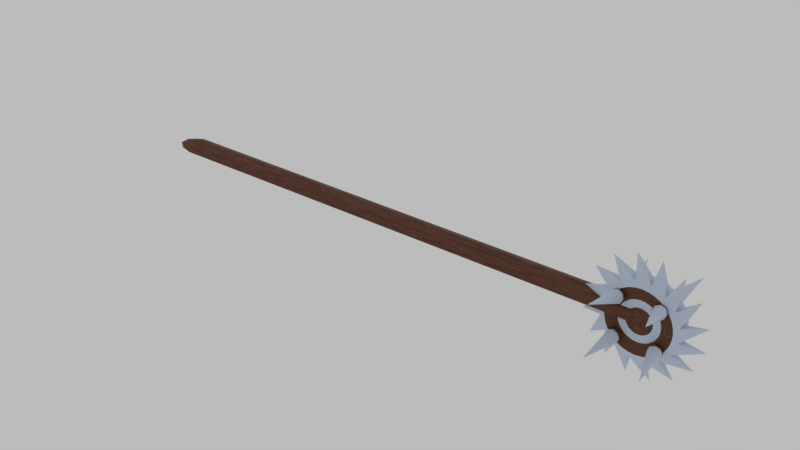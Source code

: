 # Source: wheel_new.blend  (saved by Blender 2.79.0; exported with 4.5.12 LTS)
import bpy
from mathutils import Matrix  # noqa: F401  (used for matrix-valued properties, if any)

bpy.ops.wm.read_factory_settings(use_empty=True)
scene = bpy.context.scene
scene.name = 'Scene'

# ---- collections
col_collection_1 = bpy.data.collections.new('Collection 1'); scene.collection.children.link(col_collection_1)

# ---- images (referenced by path relative to the original .blend; pixels are not part of the script)
import os
ASSET_DIR = os.environ.get("B2B_ASSET_DIR", "")  # directory of the original .blend (textures are referenced by path, not embedded)
HERE = os.path.dirname(os.path.abspath(__file__))  # packed textures are extracted next to this script under _unpacked/

def load_image(name, relpath, width, height, colorspace="sRGB"):
    """Load a texture the original file referenced (path relative to the .blend, or extracted next to this script)."""
    p = next((c for c in (os.path.join(HERE, relpath), os.path.join(ASSET_DIR, relpath)) if relpath and os.path.exists(c)), "")
    if p:
        img = bpy.data.images.load(p, check_existing=True)
        img.name = name
    else:  # same state as the original file: an image datablock whose file is absent (Cycles renders it pink)
        img = bpy.data.images.new(name, width, height)
        img.source = "FILE"
        img.filepath = "//" + (relpath or name)
    img.colorspace_settings.name = colorspace
    return img
img_diffuse_pass = load_image('Diffuse Pass', 'Wheel Diffuse Pass.png', 1024, 1024, 'sRGB')
img_track_diffuse_pass = load_image('Track Diffuse Pass', 'Track Diffuse Pass.png', 1024, 1024, 'sRGB')

# ---- materials (node trees are filled in below, after node groups)
mat_metal = bpy.data.materials.new('Metal')
mat_metal.alpha_threshold = 0.0
mat_metal.diffuse_color = (0.1186, 0.2594, 0.4385, 1.0)
mat_metal.roughness = 0.5
mat_wood = bpy.data.materials.new('Wood')
mat_wood.alpha_threshold = 0.0
mat_wood.diffuse_color = (0.3343, 0.1628, 0.08771, 1.0)
mat_wood.roughness = 0.5

# ---- material node trees
mat_metal.use_nodes = True; mat_metal.node_tree.nodes.clear()
_N = mat_metal.node_tree.nodes; _L = mat_metal.node_tree.links
n0 = _N.new('ShaderNodeTexImage'); n0.name = 'Image Texture'; n0.location = (371, 154)
n0.width = 236
n0.image = img_diffuse_pass
n1 = _N.new('ShaderNodeOutputMaterial'); n1.name = 'Material Output'; n1.location = (461, 356)
n2 = _N.new('ShaderNodeBsdfPrincipled'); n2.name = 'Principled BSDF'; n2.location = (24, 602)
n2.width = 150
n2.subsurface_method = 'BURLEY'
n2.inputs[0].default_value = (0.5795, 0.6626, 0.8, 1.0)
n2.inputs[3].default_value = 1.45
n2.inputs[9].default_value = (1.0, 1.0, 1.0)
_L.new(n2.outputs[0], n1.inputs[0])
n1.is_active_output = True
mat_wood.use_nodes = True; mat_wood.node_tree.nodes.clear()
_N = mat_wood.node_tree.nodes; _L = mat_wood.node_tree.links
n0 = _N.new('ShaderNodeOutputMaterial'); n0.name = 'Material Output'; n0.location = (575, 300)
n1 = _N.new('ShaderNodeTexCoord'); n1.name = 'Texture Coordinate'; n1.location = (-1885, 368)
n2 = _N.new('ShaderNodeMapping'); n2.name = 'Mapping'; n2.location = (-1714, 408)
n3 = _N.new('ShaderNodeSeparateXYZ'); n3.name = 'Separate XYZ'; n3.location = (-1356, 409)
n4 = _N.new('ShaderNodeMath'); n4.name = 'Math.007'; n4.location = (-1139, 389)
n4.hide = True
n4.operation = 'MULTIPLY'
n5 = _N.new('ShaderNodeValue'); n5.name = 'Value'; n5.location = (-1350, 272)
n5.outputs[0].default_value = 6.5
n6 = _N.new('ShaderNodeMath'); n6.name = 'Math.008'; n6.location = (-1136, 350)
n6.width = 139
n6.hide = True
n6.operation = 'MULTIPLY'
n7 = _N.new('ShaderNodeMath'); n7.name = 'Math'; n7.location = (-918, 328)
n7.hide = True
n7.operation = 'MULTIPLY'
n8 = _N.new('ShaderNodeMath'); n8.name = 'Math.006'; n8.location = (-811, 326)
n8.operation = 'DIVIDE'
n9 = _N.new('ShaderNodeMath'); n9.name = 'Math.005'; n9.location = (-804, 484)
n9.operation = 'DIVIDE'
n10 = _N.new('ShaderNodeTexNoise'); n10.name = 'Noise Texture'; n10.location = (-1017, 199)
n10.inputs[2].default_value = 5.1
n10.inputs[3].default_value = 16.0
n11 = _N.new('ShaderNodeTexNoise'); n11.name = 'Noise Texture.001'; n11.location = (-1048, 599)
n11.inputs[2].default_value = 5.3
n11.inputs[3].default_value = 16.0
n12 = _N.new('ShaderNodeMath'); n12.name = 'Math.001'; n12.location = (-918, 373)
n12.hide = True
n12.operation = 'MULTIPLY'
n13 = _N.new('ShaderNodeMath'); n13.name = 'Math.009'; n13.location = (-1135, 310)
n13.hide = True
n13.operation = 'MULTIPLY'
n14 = _N.new('ShaderNodeMath'); n14.name = 'Math.002'; n14.location = (-636, 352)
n14.width = 141
n14.hide = True
n15 = _N.new('ShaderNodeMath'); n15.name = 'Math.003'; n15.location = (-517, 435)
n15.width = 130
n15.operation = 'POWER'
n16 = _N.new('ShaderNodeMath'); n16.name = 'Math.004'; n16.location = (-366, 426)
n16.width = 130
n16.operation = 'MODULO'
n16.inputs[1].default_value = 0.1
n17 = _N.new('ShaderNodeValToRGB'); n17.name = 'ColorRamp'; n17.location = (-206, 455)
while len(n17.color_ramp.elements) > 1: n17.color_ramp.elements.remove(n17.color_ramp.elements[-1])
n17.color_ramp.elements[0].position = 0.0; n17.color_ramp.elements[0].color = (0.04821, 0.01211, 0.00204, 1.0)
_e = n17.color_ramp.elements.new(0.2477); _e.color = (0.3715, 0.1306, 0.06176, 1.0)
_e = n17.color_ramp.elements.new(0.6955); _e.color = (0.7424, 0.4366, 0.1606, 1.0)
n18 = _N.new('ShaderNodeTexImage'); n18.name = 'Image Texture'; n18.location = (302, 182)
n18.width = 238
n18.image = img_track_diffuse_pass
n19 = _N.new('ShaderNodeBsdfPrincipled'); n19.name = 'Principled BSDF'; n19.location = (125, 432)
n19.width = 150
n19.subsurface_method = 'BURLEY'
n19.inputs[2].default_value = 0.675
n19.inputs[3].default_value = 1.45
n19.inputs[9].default_value = (1.0, 1.0, 1.0)
_L.new(n1.outputs[3], n2.inputs[0])
_L.new(n2.outputs[0], n3.inputs[0])
_L.new(n7.outputs[0], n8.inputs[0])
_L.new(n15.outputs[0], n16.inputs[0])
_L.new(n14.outputs[0], n15.inputs[0])
_L.new(n12.outputs[0], n9.inputs[0])
_L.new(n9.outputs[0], n14.inputs[0])
_L.new(n8.outputs[0], n14.inputs[1])
_L.new(n10.outputs[0], n8.inputs[1])
_L.new(n16.outputs[0], n17.inputs[0])
_L.new(n11.outputs[0], n9.inputs[1])
_L.new(n3.outputs[0], n4.inputs[0])
_L.new(n3.outputs[1], n6.inputs[0])
_L.new(n3.outputs[2], n13.inputs[0])
_L.new(n5.outputs[0], n13.inputs[1])
_L.new(n5.outputs[0], n6.inputs[1])
_L.new(n5.outputs[0], n4.inputs[1])
_L.new(n6.outputs[0], n12.inputs[0])
_L.new(n6.outputs[0], n12.inputs[1])
_L.new(n13.outputs[0], n7.inputs[0])
_L.new(n13.outputs[0], n7.inputs[1])
_L.new(n17.outputs[0], n19.inputs[0])
_L.new(n19.outputs[0], n0.inputs[0])
n0.is_active_output = True

# ---- world
world_world = bpy.data.worlds.new('World'); scene.world = world_world
world_world.color = (0.5, 0.5, 0.5)
world_world.use_sun_shadow = False
world_world.sun_shadow_jitter_overblur = 0.0
world_world.cycles.sampling_method = 'MANUAL'

# ---- meshes
me_cylinder = bpy.data.meshes.new('Cylinder')
me_cylinder.from_pydata([(-1.047e-07, 0.09591, 0.04252), (-1.342e-08, -0.09591, 0.04252), (0.008295, 0.09591, 0.0417), (0.008295, -0.09591, 0.0417), (0.01627, 0.09591, 0.03928), (0.01627, -0.09591, 0.03928), (0.02362, 0.09591, 0.03535), (0.02362, -0.09591, 0.03535), (0.03007, 0.09591, 0.03007), (0.03007, -0.09591, 0.03007), (0.03535, 0.09591, 0.02362), (0.03535, -0.09591, 0.02362), (0.03928, 0.09591, 0.01627), (0.03928, -0.09591, 0.01627), (0.0417, 0.09591, 0.008295), (0.0417, -0.09591, 0.008295), (0.04252, 0.09591, -4.639e-08), (0.04252, -0.09591, -8.926e-08), (0.0417, 0.09591, -0.008295), (0.0417, -0.09591, -0.008295), (0.03928, 0.09591, -0.01627), (0.03928, -0.09591, -0.01627), (0.03535, 0.09591, -0.02362), (0.03535, -0.09591, -0.02362), (0.03007, 0.09591, -0.03007), (0.03007, -0.09591, -0.03007), (0.02362, 0.09591, -0.03535), (0.02362, -0.09591, -0.03535), (0.01627, 0.09591, -0.03928), (0.01627, -0.09591, -0.03928), (0.008295, 0.09591, -0.0417), (0.008295, -0.09591, -0.0417), (-1.661e-08, 0.09591, -0.04252), (-1.743e-08, -0.09591, -0.04252), (-0.008295, 0.09591, -0.0417), (-0.008295, -0.09591, -0.0417), (-0.01627, 0.09591, -0.03928), (-0.01627, -0.09591, -0.03928), (-0.02362, 0.09591, -0.03535), (-0.02362, -0.09591, -0.03535), (-0.03007, 0.09591, -0.03007), (-0.03007, -0.09591, -0.03007), (-0.03535, 0.09591, -0.02362), (-0.03535, -0.09591, -0.02362), (-0.03928, 0.09591, -0.01627), (-0.03928, -0.09591, -0.01627), (-0.0417, 0.09591, -0.008295), (-0.0417, -0.09591, -0.008295), (-0.04252, 0.09591, -3.027e-08), (-0.04252, -0.09591, -4.092e-08), (-0.0417, 0.09591, 0.008295), (-0.0417, -0.09591, 0.008295), (-0.03928, 0.09591, 0.01627), (-0.03928, -0.09591, 0.01627), (-0.03535, 0.09591, 0.02362), (-0.03535, -0.09591, 0.02362), (-0.03007, 0.09591, 0.03007), (-0.03007, -0.09591, 0.03007), (-0.02362, 0.09591, 0.03535), (-0.02362, -0.09591, 0.03535), (-0.01627, 0.09591, 0.03928), (-0.01627, -0.09591, 0.03928), (-0.008295, 0.09591, 0.0417), (-0.008295, -0.09591, 0.0417), (-0.1028, 3.092e-07, 0.5148), (0.06335, 3.091e-07, 0.3185), (0.1012, 3.092e-07, 0.5151), (0.1804, 3.091e-07, 0.27), (0.2898, 3.092e-07, 0.4371), (0.27, 3.091e-07, 0.1804), (0.4343, 3.092e-07, 0.2925), (0.3185, 3.091e-07, 0.06335), (0.5126, 3.092e-07, 0.1034), (0.3185, 3.091e-07, -0.06335), (0.5129, 3.092e-07, -0.1015), (0.27, 3.091e-07, -0.1804), (0.4351, 3.092e-07, -0.2909), (0.1804, 3.091e-07, -0.27), (0.2911, 3.092e-07, -0.436), (0.06335, 3.091e-07, -0.3185), (0.1028, 3.092e-07, -0.5148), (-0.06335, 3.091e-07, -0.3185), (-0.1012, 3.092e-07, -0.5151), (-0.1804, 3.091e-07, -0.27), (-0.2898, 3.092e-07, -0.4371), (-0.27, 3.091e-07, -0.1804), (-0.4343, 3.092e-07, -0.2925), (-0.3185, 3.091e-07, -0.06335), (-0.5126, 3.092e-07, -0.1034), (-0.3185, 3.091e-07, 0.06335), (-0.5129, 3.092e-07, 0.1015), (-0.27, 3.091e-07, 0.1804), (-0.4351, 3.092e-07, 0.2909), (-0.1804, 3.091e-07, 0.27), (-0.2911, 3.092e-07, 0.436), (-0.06335, 3.091e-07, 0.3185), (5.274e-08, 0.07006, 0.3247), (0.06335, 0.07006, 0.3185), (0.06335, -0.07006, 0.3185), (5.274e-08, -0.07006, 0.3247), (0.1243, 0.07006, 0.3), (0.1243, -0.07006, 0.3), (0.1804, 0.07006, 0.27), (0.1804, -0.07006, 0.27), (0.2296, 0.07006, 0.2296), (0.2296, -0.07006, 0.2296), (0.27, 0.07006, 0.1804), (0.27, -0.07006, 0.1804), (0.3, 0.07006, 0.1243), (0.3, -0.07006, 0.1243), (0.3185, 0.07006, 0.06335), (0.3185, -0.07006, 0.06335), (0.3247, 0.07006, -5.22e-08), (0.3247, -0.07006, -5.704e-08), (0.3185, 0.07006, -0.06335), (0.3185, -0.07006, -0.06335), (0.3, 0.07006, -0.1243), (0.3, -0.07006, -0.1243), (0.27, 0.07006, -0.1804), (0.27, -0.07006, -0.1804), (0.2296, 0.07006, -0.2296), (0.2296, -0.07006, -0.2296), (0.1804, 0.07006, -0.27), (0.1804, -0.07006, -0.27), (0.1243, 0.07006, -0.3), (0.1243, -0.07006, -0.3), (0.06335, 0.07006, -0.3185), (0.06335, -0.07006, -0.3185), (-5.307e-08, 0.07006, -0.3247), (-5.307e-08, -0.07006, -0.3247), (-0.06335, 0.07006, -0.3185), (-0.06335, -0.07006, -0.3185), (-0.1243, 0.07006, -0.3), (-0.1243, -0.07006, -0.3), (-0.1804, 0.07006, -0.27), (-0.1804, -0.07006, -0.27), (-0.2296, 0.07006, -0.2296), (-0.2296, -0.07006, -0.2296), (-0.27, 0.07006, -0.1804), (-0.27, -0.07006, -0.1804), (-0.3, 0.07006, -0.1243), (-0.3, -0.07006, -0.1243), (-0.3185, 0.07006, -0.06335), (-0.3185, -0.07006, -0.06335), (-0.3247, 0.07006, 2.381e-07), (-0.3247, -0.07006, 2.333e-07), (-0.3185, 0.07006, 0.06335), (-0.3185, -0.07006, 0.06335), (-0.3, 0.07006, 0.1243), (-0.3, -0.07006, 0.1243), (-0.27, 0.07006, 0.1804), (-0.27, -0.07006, 0.1804), (-0.2296, 0.07006, 0.2296), (-0.2296, -0.07006, 0.2296), (-0.1804, 0.07006, 0.27), (-0.1804, -0.07006, 0.27), (-0.1243, 0.07006, 0.3), (-0.1243, -0.07006, 0.3), (-0.06335, 0.07006, 0.3185), (-0.06335, -0.07006, 0.3185), (1.898e-08, 0.08744, 0.2817), (0.05495, 0.08744, 0.2762), (0.05495, -0.08744, 0.2762), (1.898e-08, -0.08744, 0.2817), (0.1078, 0.08744, 0.2602), (0.1078, -0.08744, 0.2602), (0.1565, 0.08744, 0.2342), (0.1565, -0.08744, 0.2342), (0.1992, 0.08744, 0.1992), (0.1992, -0.08744, 0.1992), (0.2342, 0.08744, 0.1565), (0.2342, -0.08744, 0.1565), (0.2602, 0.08744, 0.1078), (0.2602, -0.08744, 0.1078), (0.2762, 0.08744, 0.05495), (0.2762, -0.08744, 0.05495), (0.2817, 0.08744, -5.578e-08), (0.2817, -0.08744, -6.178e-08), (0.2762, 0.08744, -0.05495), (0.2762, -0.08744, -0.05495), (0.2602, 0.08744, -0.1078), (0.2602, -0.08744, -0.1078), (0.2342, 0.08744, -0.1565), (0.2342, -0.08744, -0.1565), (0.1992, 0.08744, -0.1992), (0.1992, -0.08744, -0.1992), (0.1565, 0.08744, -0.2342), (0.1565, -0.08744, -0.2342), (0.1078, 0.08744, -0.2602), (0.1078, -0.08744, -0.2602), (0.05495, 0.08744, -0.2762), (0.05495, -0.08744, -0.2762), (-5.942e-08, 0.08744, -0.2817), (-5.942e-08, -0.08744, -0.2817), (-0.05495, 0.08744, -0.2762), (-0.05495, -0.08744, -0.2762), (-0.1078, 0.08744, -0.2602), (-0.1078, -0.08744, -0.2602), (-0.1565, 0.08744, -0.2342), (-0.1565, -0.08744, -0.2342), (-0.1992, 0.08744, -0.1992), (-0.1992, -0.08744, -0.1992), (-0.2342, 0.08744, -0.1565), (-0.2342, -0.08744, -0.1565), (-0.2602, 0.08744, -0.1078), (-0.2602, -0.08744, -0.1078), (-0.2762, 0.08744, -0.05495), (-0.2762, -0.08744, -0.05495), (-0.2817, 0.08744, 1.922e-07), (-0.2817, -0.08744, 1.877e-07), (-0.2762, 0.08744, 0.05495), (-0.2762, -0.08744, 0.05495), (-0.2602, 0.08744, 0.1078), (-0.2602, -0.08744, 0.1078), (-0.2342, 0.08744, 0.1565), (-0.2342, -0.08744, 0.1565), (-0.1992, 0.08744, 0.1992), (-0.1992, -0.08744, 0.1992), (-0.1565, 0.08744, 0.2342), (-0.1565, -0.08744, 0.2342), (-0.1078, 0.08744, 0.2602), (-0.1078, -0.08744, 0.2602), (-0.05495, 0.08744, 0.2762), (-0.05495, -0.08744, 0.2762), (-1.048e-08, 0.07006, 0.1779), (0.0347, 0.07006, 0.1745), (0.0347, -0.07006, 0.1745), (4.332e-09, -0.07006, 0.1779), (0.06807, 0.07006, 0.1643), (0.06807, -0.07006, 0.1643), (0.09882, 0.07006, 0.1479), (0.09882, -0.07006, 0.1479), (0.1258, 0.07006, 0.1258), (0.1258, -0.07006, 0.1258), (0.1479, 0.07006, 0.09882), (0.1479, -0.07006, 0.09882), (0.1643, 0.07006, 0.06807), (0.1643, -0.07006, 0.06807), (0.1745, 0.07006, 0.0347), (0.1745, -0.07006, 0.0347), (0.1779, 0.07006, -4.624e-08), (0.1779, -0.07006, -5.301e-08), (0.1745, 0.07006, -0.0347), (0.1745, -0.07006, -0.0347), (0.1643, 0.07006, -0.06807), (0.1643, -0.07006, -0.06807), (0.1479, 0.07006, -0.09882), (0.1479, -0.07006, -0.09882), (0.1258, 0.07006, -0.1258), (0.1258, -0.07006, -0.1258), (0.09882, 0.07006, -0.1479), (0.09882, -0.07006, -0.1479), (0.06807, 0.07006, -0.1643), (0.06807, -0.07006, -0.1643), (0.0347, 0.07006, -0.1745), (0.0347, -0.07006, -0.1745), (-3.415e-08, 0.07006, -0.1779), (-3.415e-08, -0.07006, -0.1779), (-0.0347, 0.07006, -0.1745), (-0.0347, -0.07006, -0.1745), (-0.06807, 0.07006, -0.1643), (-0.06807, -0.07006, -0.1643), (-0.09882, 0.07006, -0.1479), (-0.09882, -0.07006, -0.1479), (-0.1258, 0.07006, -0.1258), (-0.1258, -0.07006, -0.1258), (-0.1479, 0.07006, -0.09882), (-0.1479, -0.07006, -0.09882), (-0.1643, 0.07006, -0.06807), (-0.1643, -0.07006, -0.06807), (-0.1745, 0.07006, -0.0347), (-0.1745, -0.07006, -0.0347), (-0.1779, 0.07006, 1.08e-07), (-0.1779, -0.07006, 1.045e-07), (-0.1745, 0.07006, 0.0347), (-0.1745, -0.07006, 0.0347), (-0.1643, 0.07006, 0.06807), (-0.1643, -0.07006, 0.06807), (-0.1479, 0.07006, 0.09882), (-0.1479, -0.07006, 0.09882), (-0.1258, 0.07006, 0.1258), (-0.1258, -0.07006, 0.1258), (-0.09882, 0.07006, 0.1479), (-0.09882, -0.07006, 0.1479), (-0.06807, 0.07006, 0.1643), (-0.06807, -0.07006, 0.1643), (-0.0347, 0.07006, 0.1745), (-0.0347, -0.07006, 0.1745), (-1.171e-07, 0.07006, 0.113), (0.02205, 0.07006, 0.1109), (0.02205, -0.07006, 0.1109), (-3.393e-08, -0.07006, 0.113), (0.04326, 0.07006, 0.1044), (0.04326, -0.07006, 0.1044), (0.0628, 0.07006, 0.09399), (0.0628, -0.07006, 0.09399), (0.07993, 0.07006, 0.07993), (0.07993, -0.07006, 0.07993), (0.09399, 0.07006, 0.0628), (0.09399, -0.07006, 0.0628), (0.1044, 0.07006, 0.04326), (0.1044, -0.07006, 0.04326), (0.1109, 0.07006, 0.02205), (0.1109, -0.07006, 0.02205), (0.113, 0.07006, -4.519e-08), (0.113, -0.07006, -8.178e-08), (0.1109, 0.07006, -0.02205), (0.1109, -0.07006, -0.02205), (0.1044, 0.07006, -0.04326), (0.1044, -0.07006, -0.04326), (0.09399, 0.07006, -0.0628), (0.09399, -0.07006, -0.0628), (0.07993, 0.07006, -0.07993), (0.07993, -0.07006, -0.07993), (0.0628, 0.07006, -0.09399), (0.0628, -0.07006, -0.09399), (0.04326, 0.07006, -0.1044), (0.04326, -0.07006, -0.1044), (0.02205, 0.07006, -0.1109), (0.02205, -0.07006, -0.1109), (-5.344e-08, 0.07006, -0.113), (-5.3e-08, -0.07006, -0.113), (-0.02205, 0.07006, -0.1109), (-0.02205, -0.07006, -0.1109), (-0.04326, 0.07006, -0.1044), (-0.04326, -0.07006, -0.1044), (-0.0628, 0.07006, -0.09399), (-0.0628, -0.07006, -0.09399), (-0.07993, 0.07006, -0.07993), (-0.07993, -0.07006, -0.07993), (-0.09399, 0.07006, -0.0628), (-0.09399, -0.07006, -0.0628), (-0.1044, 0.07006, -0.04326), (-0.1044, -0.07006, -0.04326), (-0.1109, 0.07006, -0.02205), (-0.1109, -0.07006, -0.02205), (-0.113, 0.07006, 3.896e-08), (-0.113, -0.07006, 3.488e-08), (-0.1109, 0.07006, 0.02205), (-0.1109, -0.07006, 0.02205), (-0.1044, 0.07006, 0.04326), (-0.1044, -0.07006, 0.04326), (-0.09399, 0.07006, 0.0628), (-0.09399, -0.07006, 0.0628), (-0.07993, 0.07006, 0.07993), (-0.07993, -0.07006, 0.07993), (-0.0628, 0.07006, 0.09399), (-0.0628, -0.07006, 0.09399), (-0.04326, 0.07006, 0.1044), (-0.04326, -0.07006, 0.1044), (-0.02205, 0.07006, 0.1109), (-0.02205, -0.07006, 0.1109), (-0.1728, 0.1122, 0.2268), (-0.1627, 0.05709, 0.1954), (-0.133, 0.1221, 0.2108), (-0.1376, 0.06335, 0.1853), (-0.117, 0.1321, 0.171), (-0.1275, 0.06963, 0.1602), (-0.1342, 0.1362, 0.1307), (-0.1384, 0.07224, 0.1347), (-0.1746, 0.1321, 0.1134), (-0.1638, 0.06965, 0.1239), (-0.2144, 0.1222, 0.1294), (-0.1889, 0.06339, 0.134), (-0.2304, 0.1122, 0.1693), (-0.199, 0.05711, 0.1591), (-0.2132, 0.1081, 0.2096), (-0.1882, 0.0545, 0.1845), (-0.2314, 0.4468, 0.228), (-0.1339, 0.111, 0.206), (-0.2096, 0.1111, 0.1303), (-0.1709, 0.1018, 0.2209), (-0.119, 0.1203, 0.169), (-0.135, 0.1241, 0.1314), (-0.1725, 0.1203, 0.1154), (-0.2245, 0.1018, 0.1673), (-0.2085, 0.09799, 0.2049), (-0.1704, 0.09816, 0.228), (-0.128, 0.1087, 0.211), (-0.2146, 0.1088, 0.1245), (-0.111, 0.1193, 0.1687), (-0.1294, 0.1237, 0.1258), (-0.1723, 0.1193, 0.1075), (-0.2316, 0.0982, 0.1668), (-0.2133, 0.0938, 0.2097), (0.1728, 0.1122, 0.2268), (0.1627, 0.05709, 0.1954), (0.133, 0.1221, 0.2108), (0.1376, 0.06335, 0.1853), (0.117, 0.1321, 0.171), (0.1275, 0.06963, 0.1602), (0.1342, 0.1362, 0.1307), (0.1384, 0.07224, 0.1347), (0.1746, 0.1321, 0.1134), (0.1638, 0.06965, 0.1239), (0.2144, 0.1222, 0.1294), (0.1889, 0.06339, 0.134), (0.2304, 0.1122, 0.1693), (0.199, 0.05711, 0.1591), (0.2132, 0.1081, 0.2096), (0.1882, 0.0545, 0.1845), (0.2314, 0.4468, 0.228), (0.1339, 0.111, 0.206), (0.2096, 0.1111, 0.1303), (0.1709, 0.1018, 0.2209), (0.119, 0.1203, 0.169), (0.135, 0.1241, 0.1314), (0.1725, 0.1203, 0.1154), (0.2245, 0.1018, 0.1673), (0.2085, 0.09799, 0.2049), (0.1704, 0.09816, 0.228), (0.128, 0.1087, 0.211), (0.2146, 0.1088, 0.1245), (0.111, 0.1193, 0.1687), (0.1294, 0.1237, 0.1258), (0.1723, 0.1193, 0.1075), (0.2316, 0.0982, 0.1668), (0.2133, 0.0938, 0.2097), (-0.1728, -0.1122, 0.2268), (-0.1627, -0.05709, 0.1954), (-0.133, -0.1221, 0.2108), (-0.1376, -0.06335, 0.1853), (-0.117, -0.1321, 0.171), (-0.1275, -0.06963, 0.1602), (-0.1342, -0.1362, 0.1307), (-0.1384, -0.07224, 0.1347), (-0.1746, -0.1321, 0.1134), (-0.1638, -0.06965, 0.1239), (-0.2144, -0.1222, 0.1294), (-0.1889, -0.06339, 0.134), (-0.2304, -0.1122, 0.1693), (-0.199, -0.05711, 0.1591), (-0.2132, -0.1081, 0.2096), (-0.1882, -0.0545, 0.1845), (-0.2314, -0.4468, 0.228), (-0.1339, -0.111, 0.206), (-0.2096, -0.1111, 0.1303), (-0.1709, -0.1018, 0.2209), (-0.119, -0.1203, 0.169), (-0.135, -0.1241, 0.1314), (-0.1725, -0.1203, 0.1154), (-0.2245, -0.1018, 0.1673), (-0.2085, -0.09799, 0.2049), (-0.1704, -0.09816, 0.228), (-0.128, -0.1087, 0.211), (-0.2146, -0.1088, 0.1245), (-0.111, -0.1193, 0.1687), (-0.1294, -0.1237, 0.1258), (-0.1723, -0.1193, 0.1075), (-0.2316, -0.0982, 0.1668), (-0.2133, -0.0938, 0.2097), (0.1728, -0.1122, 0.2268), (0.1627, -0.05709, 0.1954), (0.133, -0.1221, 0.2108), (0.1376, -0.06335, 0.1853), (0.117, -0.1321, 0.171), (0.1275, -0.06963, 0.1602), (0.1342, -0.1362, 0.1307), (0.1384, -0.07224, 0.1347), (0.1746, -0.1321, 0.1134), (0.1638, -0.06965, 0.1239), (0.2144, -0.1222, 0.1294), (0.1889, -0.06339, 0.134), (0.2304, -0.1122, 0.1693), (0.199, -0.05711, 0.1591), (0.2132, -0.1081, 0.2096), (0.1882, -0.0545, 0.1845), (0.2314, -0.4468, 0.228), (0.1339, -0.111, 0.206), (0.2096, -0.1111, 0.1303), (0.1709, -0.1018, 0.2209), (0.119, -0.1203, 0.169), (0.135, -0.1241, 0.1314), (0.1725, -0.1203, 0.1154), (0.2245, -0.1018, 0.1673), (0.2085, -0.09799, 0.2049), (0.1704, -0.09816, 0.228), (0.128, -0.1087, 0.211), (0.2146, -0.1088, 0.1245), (0.111, -0.1193, 0.1687), (0.1294, -0.1237, 0.1258), (0.1723, -0.1193, 0.1075), (0.2316, -0.0982, 0.1668), (0.2133, -0.0938, 0.2097), (-0.1728, 0.1122, -0.2268), (-0.1627, 0.05709, -0.1954), (-0.133, 0.1221, -0.2108), (-0.1376, 0.06335, -0.1853), (-0.117, 0.1321, -0.171), (-0.1275, 0.06963, -0.1602), (-0.1342, 0.1362, -0.1307), (-0.1384, 0.07224, -0.1347), (-0.1746, 0.1321, -0.1134), (-0.1638, 0.06965, -0.1239), (-0.2144, 0.1222, -0.1294), (-0.1889, 0.06339, -0.134), (-0.2304, 0.1122, -0.1693), (-0.199, 0.05711, -0.1591), (-0.2132, 0.1081, -0.2096), (-0.1882, 0.0545, -0.1845), (-0.2314, 0.4468, -0.228), (-0.1339, 0.111, -0.206), (-0.2096, 0.1111, -0.1303), (-0.1709, 0.1018, -0.2209), (-0.119, 0.1203, -0.169), (-0.135, 0.1241, -0.1314), (-0.1725, 0.1203, -0.1154), (-0.2245, 0.1018, -0.1673), (-0.2085, 0.09799, -0.2049), (-0.1704, 0.09816, -0.228), (-0.128, 0.1087, -0.211), (-0.2146, 0.1088, -0.1245), (-0.111, 0.1193, -0.1687), (-0.1294, 0.1237, -0.1258), (-0.1723, 0.1193, -0.1075), (-0.2316, 0.0982, -0.1668), (-0.2133, 0.0938, -0.2097), (0.1728, 0.1122, -0.2268), (0.1627, 0.05709, -0.1954), (0.133, 0.1221, -0.2108), (0.1376, 0.06335, -0.1853), (0.117, 0.1321, -0.171), (0.1275, 0.06963, -0.1602), (0.1342, 0.1362, -0.1307), (0.1384, 0.07224, -0.1347), (0.1746, 0.1321, -0.1134), (0.1638, 0.06965, -0.1239), (0.2144, 0.1222, -0.1294), (0.1889, 0.06339, -0.134), (0.2304, 0.1122, -0.1693), (0.199, 0.05711, -0.1591), (0.2132, 0.1081, -0.2096), (0.1882, 0.0545, -0.1845), (0.2314, 0.4468, -0.228), (0.1339, 0.111, -0.206), (0.2096, 0.1111, -0.1303), (0.1709, 0.1018, -0.2209), (0.119, 0.1203, -0.169), (0.135, 0.1241, -0.1314), (0.1725, 0.1203, -0.1154), (0.2245, 0.1018, -0.1673), (0.2085, 0.09799, -0.2049), (0.1704, 0.09816, -0.228), (0.128, 0.1087, -0.211), (0.2146, 0.1088, -0.1245), (0.111, 0.1193, -0.1687), (0.1294, 0.1237, -0.1258), (0.1723, 0.1193, -0.1075), (0.2316, 0.0982, -0.1668), (0.2133, 0.0938, -0.2097), (-0.1728, -0.1122, -0.2268), (-0.1627, -0.05709, -0.1954), (-0.133, -0.1221, -0.2108), (-0.1376, -0.06335, -0.1853), (-0.117, -0.1321, -0.171), (-0.1275, -0.06963, -0.1602), (-0.1342, -0.1362, -0.1307), (-0.1384, -0.07224, -0.1347), (-0.1746, -0.1321, -0.1134), (-0.1638, -0.06965, -0.1239), (-0.2144, -0.1222, -0.1294), (-0.1889, -0.06339, -0.134), (-0.2304, -0.1122, -0.1693), (-0.199, -0.05711, -0.1591), (-0.2132, -0.1081, -0.2096), (-0.1882, -0.0545, -0.1845), (-0.2314, -0.4468, -0.228), (-0.1339, -0.111, -0.206), (-0.2096, -0.1111, -0.1303), (-0.1709, -0.1018, -0.2209), (-0.119, -0.1203, -0.169), (-0.135, -0.1241, -0.1314), (-0.1725, -0.1203, -0.1154), (-0.2245, -0.1018, -0.1673), (-0.2085, -0.09799, -0.2049), (-0.1704, -0.09816, -0.228), (-0.128, -0.1087, -0.211), (-0.2146, -0.1088, -0.1245), (-0.111, -0.1193, -0.1687), (-0.1294, -0.1237, -0.1258), (-0.1723, -0.1193, -0.1075), (-0.2316, -0.0982, -0.1668), (-0.2133, -0.0938, -0.2097), (0.1728, -0.1122, -0.2268), (0.1627, -0.05709, -0.1954), (0.133, -0.1221, -0.2108), (0.1376, -0.06335, -0.1853), (0.117, -0.1321, -0.171), (0.1275, -0.06963, -0.1602), (0.1342, -0.1362, -0.1307), (0.1384, -0.07224, -0.1347), (0.1746, -0.1321, -0.1134), (0.1638, -0.06965, -0.1239), (0.2144, -0.1222, -0.1294), (0.1889, -0.06339, -0.134), (0.2304, -0.1122, -0.1693), (0.199, -0.05711, -0.1591), (0.2132, -0.1081, -0.2096), (0.1882, -0.0545, -0.1845), (0.2314, -0.4468, -0.228), (0.1339, -0.111, -0.206), (0.2096, -0.1111, -0.1303), (0.1709, -0.1018, -0.2209), (0.119, -0.1203, -0.169), (0.135, -0.1241, -0.1314), (0.1725, -0.1203, -0.1154), (0.2245, -0.1018, -0.1673), (0.2085, -0.09799, -0.2049), (0.1704, -0.09816, -0.228), (0.128, -0.1087, -0.211), (0.2146, -0.1088, -0.1245), (0.111, -0.1193, -0.1687), (0.1294, -0.1237, -0.1258), (0.1723, -0.1193, -0.1075), (0.2316, -0.0982, -0.1668), (0.2133, -0.0938, -0.2097)], [], [(64, 99, 98, 65), (65, 98, 101, 66), (66, 101, 103, 67), (67, 103, 105, 68), (68, 105, 107, 69), (69, 107, 109, 70), (70, 109, 111, 71), (71, 111, 113, 72), (72, 113, 115, 73), (73, 115, 117, 74), (74, 117, 119, 75), (75, 119, 121, 76), (76, 121, 123, 77), (77, 123, 125, 78), (78, 125, 127, 79), (79, 127, 129, 80), (80, 129, 131, 81), (81, 131, 133, 82), (82, 133, 135, 83), (83, 135, 137, 84), (84, 137, 139, 85), (85, 139, 141, 86), (86, 141, 143, 87), (87, 143, 145, 88), (88, 145, 147, 89), (89, 147, 149, 90), (90, 149, 151, 91), (91, 151, 153, 92), (92, 153, 155, 93), (93, 155, 157, 94), (3, 1, 63, 61, 59, 57, 55, 53, 51, 49, 47, 45, 43, 41, 39, 37, 35, 33, 31, 29, 27, 25, 23, 21, 19, 17, 15, 13, 11, 9, 7, 5), (94, 157, 159, 95), (95, 159, 99, 64), (0, 2, 4, 6, 8, 10, 12, 14, 16, 18, 20, 22, 24, 26, 28, 30, 32, 34, 36, 38, 40, 42, 44, 46, 48, 50, 52, 54, 56, 58, 60, 62), (158, 95, 64, 96), (156, 94, 95, 158), (154, 93, 94, 156), (152, 92, 93, 154), (150, 91, 92, 152), (148, 90, 91, 150), (146, 89, 90, 148), (144, 88, 89, 146), (142, 87, 88, 144), (140, 86, 87, 142), (138, 85, 86, 140), (136, 84, 85, 138), (134, 83, 84, 136), (132, 82, 83, 134), (130, 81, 82, 132), (128, 80, 81, 130), (126, 79, 80, 128), (124, 78, 79, 126), (122, 77, 78, 124), (120, 76, 77, 122), (118, 75, 76, 120), (116, 74, 75, 118), (114, 73, 74, 116), (112, 72, 73, 114), (110, 71, 72, 112), (108, 70, 71, 110), (106, 69, 70, 108), (104, 68, 69, 106), (102, 67, 68, 104), (100, 66, 67, 102), (97, 65, 66, 100), (96, 64, 65, 97), (161, 160, 96, 97), (163, 162, 98, 99), (164, 161, 97, 100), (162, 165, 101, 98), (166, 164, 100, 102), (165, 167, 103, 101), (168, 166, 102, 104), (167, 169, 105, 103), (170, 168, 104, 106), (169, 171, 107, 105), (172, 170, 106, 108), (171, 173, 109, 107), (174, 172, 108, 110), (173, 175, 111, 109), (176, 174, 110, 112), (175, 177, 113, 111), (178, 176, 112, 114), (177, 179, 115, 113), (180, 178, 114, 116), (179, 181, 117, 115), (182, 180, 116, 118), (181, 183, 119, 117), (184, 182, 118, 120), (183, 185, 121, 119), (186, 184, 120, 122), (185, 187, 123, 121), (188, 186, 122, 124), (187, 189, 125, 123), (190, 188, 124, 126), (189, 191, 127, 125), (192, 190, 126, 128), (191, 193, 129, 127), (194, 192, 128, 130), (193, 195, 131, 129), (196, 194, 130, 132), (195, 197, 133, 131), (198, 196, 132, 134), (197, 199, 135, 133), (200, 198, 134, 136), (199, 201, 137, 135), (202, 200, 136, 138), (201, 203, 139, 137), (204, 202, 138, 140), (203, 205, 141, 139), (206, 204, 140, 142), (205, 207, 143, 141), (208, 206, 142, 144), (207, 209, 145, 143), (210, 208, 144, 146), (209, 211, 147, 145), (212, 210, 146, 148), (211, 213, 149, 147), (214, 212, 148, 150), (213, 215, 151, 149), (216, 214, 150, 152), (215, 217, 153, 151), (218, 216, 152, 154), (217, 219, 155, 153), (220, 218, 154, 156), (219, 221, 157, 155), (222, 220, 156, 158), (221, 223, 159, 157), (160, 222, 158, 96), (223, 163, 99, 159), (225, 224, 160, 161), (227, 226, 162, 163), (228, 225, 161, 164), (226, 229, 165, 162), (230, 228, 164, 166), (229, 231, 167, 165), (232, 230, 166, 168), (231, 233, 169, 167), (234, 232, 168, 170), (233, 235, 171, 169), (236, 234, 170, 172), (235, 237, 173, 171), (238, 236, 172, 174), (237, 239, 175, 173), (240, 238, 174, 176), (239, 241, 177, 175), (242, 240, 176, 178), (241, 243, 179, 177), (244, 242, 178, 180), (243, 245, 181, 179), (246, 244, 180, 182), (245, 247, 183, 181), (248, 246, 182, 184), (247, 249, 185, 183), (250, 248, 184, 186), (249, 251, 187, 185), (252, 250, 186, 188), (251, 253, 189, 187), (254, 252, 188, 190), (253, 255, 191, 189), (256, 254, 190, 192), (255, 257, 193, 191), (258, 256, 192, 194), (257, 259, 195, 193), (260, 258, 194, 196), (259, 261, 197, 195), (262, 260, 196, 198), (261, 263, 199, 197), (264, 262, 198, 200), (263, 265, 201, 199), (266, 264, 200, 202), (265, 267, 203, 201), (268, 266, 202, 204), (267, 269, 205, 203), (270, 268, 204, 206), (269, 271, 207, 205), (272, 270, 206, 208), (271, 273, 209, 207), (274, 272, 208, 210), (273, 275, 211, 209), (276, 274, 210, 212), (275, 277, 213, 211), (278, 276, 212, 214), (277, 279, 215, 213), (280, 278, 214, 216), (279, 281, 217, 215), (282, 280, 216, 218), (281, 283, 219, 217), (284, 282, 218, 220), (283, 285, 221, 219), (286, 284, 220, 222), (285, 287, 223, 221), (224, 286, 222, 160), (287, 227, 163, 223), (289, 288, 224, 225), (291, 290, 226, 227), (292, 289, 225, 228), (290, 293, 229, 226), (294, 292, 228, 230), (293, 295, 231, 229), (296, 294, 230, 232), (295, 297, 233, 231), (298, 296, 232, 234), (297, 299, 235, 233), (300, 298, 234, 236), (299, 301, 237, 235), (302, 300, 236, 238), (301, 303, 239, 237), (304, 302, 238, 240), (303, 305, 241, 239), (306, 304, 240, 242), (305, 307, 243, 241), (308, 306, 242, 244), (307, 309, 245, 243), (310, 308, 244, 246), (309, 311, 247, 245), (312, 310, 246, 248), (311, 313, 249, 247), (314, 312, 248, 250), (313, 315, 251, 249), (316, 314, 250, 252), (315, 317, 253, 251), (318, 316, 252, 254), (317, 319, 255, 253), (320, 318, 254, 256), (319, 321, 257, 255), (322, 320, 256, 258), (321, 323, 259, 257), (324, 322, 258, 260), (323, 325, 261, 259), (326, 324, 260, 262), (325, 327, 263, 261), (328, 326, 262, 264), (327, 329, 265, 263), (330, 328, 264, 266), (329, 331, 267, 265), (332, 330, 266, 268), (331, 333, 269, 267), (334, 332, 268, 270), (333, 335, 271, 269), (336, 334, 270, 272), (335, 337, 273, 271), (338, 336, 272, 274), (337, 339, 275, 273), (340, 338, 274, 276), (339, 341, 277, 275), (342, 340, 276, 278), (341, 343, 279, 277), (344, 342, 278, 280), (343, 345, 281, 279), (346, 344, 280, 282), (345, 347, 283, 281), (348, 346, 282, 284), (347, 349, 285, 283), (350, 348, 284, 286), (349, 351, 287, 285), (288, 350, 286, 224), (351, 291, 227, 287), (2, 0, 288, 289), (1, 3, 290, 291), (4, 2, 289, 292), (3, 5, 293, 290), (6, 4, 292, 294), (5, 7, 295, 293), (8, 6, 294, 296), (7, 9, 297, 295), (10, 8, 296, 298), (9, 11, 299, 297), (12, 10, 298, 300), (11, 13, 301, 299), (14, 12, 300, 302), (13, 15, 303, 301), (16, 14, 302, 304), (15, 17, 305, 303), (18, 16, 304, 306), (17, 19, 307, 305), (20, 18, 306, 308), (19, 21, 309, 307), (22, 20, 308, 310), (21, 23, 311, 309), (24, 22, 310, 312), (23, 25, 313, 311), (26, 24, 312, 314), (25, 27, 315, 313), (28, 26, 314, 316), (27, 29, 317, 315), (30, 28, 316, 318), (29, 31, 319, 317), (32, 30, 318, 320), (31, 33, 321, 319), (34, 32, 320, 322), (33, 35, 323, 321), (36, 34, 322, 324), (35, 37, 325, 323), (38, 36, 324, 326), (37, 39, 327, 325), (40, 38, 326, 328), (39, 41, 329, 327), (42, 40, 328, 330), (41, 43, 331, 329), (44, 42, 330, 332), (43, 45, 333, 331), (46, 44, 332, 334), (45, 47, 335, 333), (48, 46, 334, 336), (47, 49, 337, 335), (50, 48, 336, 338), (49, 51, 339, 337), (52, 50, 338, 340), (51, 53, 341, 339), (54, 52, 340, 342), (53, 55, 343, 341), (56, 54, 342, 344), (55, 57, 345, 343), (58, 56, 344, 346), (57, 59, 347, 345), (60, 58, 346, 348), (59, 61, 349, 347), (62, 60, 348, 350), (61, 63, 351, 349), (0, 62, 350, 288), (63, 1, 291, 351), (352, 354, 368), (354, 356, 368), (382, 361, 363, 379), (362, 364, 368), (377, 353, 355, 378), (355, 353, 367, 365, 363, 361, 359, 357), (380, 357, 359, 381), (384, 367, 353, 377), (360, 362, 368), (378, 355, 357, 380), (364, 366, 368), (381, 359, 361, 382), (379, 363, 365, 383), (383, 365, 367, 384), (356, 358, 368), (358, 360, 368), (366, 352, 368), (364, 375, 376, 366), (362, 370, 375, 364), (358, 373, 374, 360), (354, 369, 372, 356), (366, 376, 371, 352), (356, 372, 373, 358), (352, 371, 369, 354), (360, 374, 370, 362), (375, 383, 384, 376), (370, 379, 383, 375), (373, 381, 382, 374), (369, 378, 380, 372), (376, 384, 377, 371), (372, 380, 381, 373), (371, 377, 378, 369), (374, 382, 379, 370), (385, 401, 387), (387, 401, 389), (415, 412, 396, 394), (395, 401, 397), (410, 411, 388, 386), (388, 390, 392, 394, 396, 398, 400, 386), (413, 414, 392, 390), (417, 410, 386, 400), (393, 401, 395), (411, 413, 390, 388), (397, 401, 399), (414, 415, 394, 392), (412, 416, 398, 396), (416, 417, 400, 398), (389, 401, 391), (391, 401, 393), (399, 401, 385), (397, 399, 409, 408), (395, 397, 408, 403), (391, 393, 407, 406), (387, 389, 405, 402), (399, 385, 404, 409), (389, 391, 406, 405), (385, 387, 402, 404), (393, 395, 403, 407), (408, 409, 417, 416), (403, 408, 416, 412), (406, 407, 415, 414), (402, 405, 413, 411), (409, 404, 410, 417), (405, 406, 414, 413), (404, 402, 411, 410), (407, 403, 412, 415), (418, 434, 420), (420, 434, 422), (448, 445, 429, 427), (428, 434, 430), (443, 444, 421, 419), (421, 423, 425, 427, 429, 431, 433, 419), (446, 447, 425, 423), (450, 443, 419, 433), (426, 434, 428), (444, 446, 423, 421), (430, 434, 432), (447, 448, 427, 425), (445, 449, 431, 429), (449, 450, 433, 431), (422, 434, 424), (424, 434, 426), (432, 434, 418), (430, 432, 442, 441), (428, 430, 441, 436), (424, 426, 440, 439), (420, 422, 438, 435), (432, 418, 437, 442), (422, 424, 439, 438), (418, 420, 435, 437), (426, 428, 436, 440), (441, 442, 450, 449), (436, 441, 449, 445), (439, 440, 448, 447), (435, 438, 446, 444), (442, 437, 443, 450), (438, 439, 447, 446), (437, 435, 444, 443), (440, 436, 445, 448), (451, 453, 467), (453, 455, 467), (481, 460, 462, 478), (461, 463, 467), (476, 452, 454, 477), (454, 452, 466, 464, 462, 460, 458, 456), (479, 456, 458, 480), (483, 466, 452, 476), (459, 461, 467), (477, 454, 456, 479), (463, 465, 467), (480, 458, 460, 481), (478, 462, 464, 482), (482, 464, 466, 483), (455, 457, 467), (457, 459, 467), (465, 451, 467), (463, 474, 475, 465), (461, 469, 474, 463), (457, 472, 473, 459), (453, 468, 471, 455), (465, 475, 470, 451), (455, 471, 472, 457), (451, 470, 468, 453), (459, 473, 469, 461), (474, 482, 483, 475), (469, 478, 482, 474), (472, 480, 481, 473), (468, 477, 479, 471), (475, 483, 476, 470), (471, 479, 480, 472), (470, 476, 477, 468), (473, 481, 478, 469), (484, 500, 486), (486, 500, 488), (514, 511, 495, 493), (494, 500, 496), (509, 510, 487, 485), (487, 489, 491, 493, 495, 497, 499, 485), (512, 513, 491, 489), (516, 509, 485, 499), (492, 500, 494), (510, 512, 489, 487), (496, 500, 498), (513, 514, 493, 491), (511, 515, 497, 495), (515, 516, 499, 497), (488, 500, 490), (490, 500, 492), (498, 500, 484), (496, 498, 508, 507), (494, 496, 507, 502), (490, 492, 506, 505), (486, 488, 504, 501), (498, 484, 503, 508), (488, 490, 505, 504), (484, 486, 501, 503), (492, 494, 502, 506), (507, 508, 516, 515), (502, 507, 515, 511), (505, 506, 514, 513), (501, 504, 512, 510), (508, 503, 509, 516), (504, 505, 513, 512), (503, 501, 510, 509), (506, 502, 511, 514), (517, 519, 533), (519, 521, 533), (547, 526, 528, 544), (527, 529, 533), (542, 518, 520, 543), (520, 518, 532, 530, 528, 526, 524, 522), (545, 522, 524, 546), (549, 532, 518, 542), (525, 527, 533), (543, 520, 522, 545), (529, 531, 533), (546, 524, 526, 547), (544, 528, 530, 548), (548, 530, 532, 549), (521, 523, 533), (523, 525, 533), (531, 517, 533), (529, 540, 541, 531), (527, 535, 540, 529), (523, 538, 539, 525), (519, 534, 537, 521), (531, 541, 536, 517), (521, 537, 538, 523), (517, 536, 534, 519), (525, 539, 535, 527), (540, 548, 549, 541), (535, 544, 548, 540), (538, 546, 547, 539), (534, 543, 545, 537), (541, 549, 542, 536), (537, 545, 546, 538), (536, 542, 543, 534), (539, 547, 544, 535), (550, 552, 566), (552, 554, 566), (580, 559, 561, 577), (560, 562, 566), (575, 551, 553, 576), (553, 551, 565, 563, 561, 559, 557, 555), (578, 555, 557, 579), (582, 565, 551, 575), (558, 560, 566), (576, 553, 555, 578), (562, 564, 566), (579, 557, 559, 580), (577, 561, 563, 581), (581, 563, 565, 582), (554, 556, 566), (556, 558, 566), (564, 550, 566), (562, 573, 574, 564), (560, 568, 573, 562), (556, 571, 572, 558), (552, 567, 570, 554), (564, 574, 569, 550), (554, 570, 571, 556), (550, 569, 567, 552), (558, 572, 568, 560), (573, 581, 582, 574), (568, 577, 581, 573), (571, 579, 580, 572), (567, 576, 578, 570), (574, 582, 575, 569), (570, 578, 579, 571), (569, 575, 576, 567), (572, 580, 577, 568), (583, 599, 585), (585, 599, 587), (613, 610, 594, 592), (593, 599, 595), (608, 609, 586, 584), (586, 588, 590, 592, 594, 596, 598, 584), (611, 612, 590, 588), (615, 608, 584, 598), (591, 599, 593), (609, 611, 588, 586), (595, 599, 597), (612, 613, 592, 590), (610, 614, 596, 594), (614, 615, 598, 596), (587, 599, 589), (589, 599, 591), (597, 599, 583), (595, 597, 607, 606), (593, 595, 606, 601), (589, 591, 605, 604), (585, 587, 603, 600), (597, 583, 602, 607), (587, 589, 604, 603), (583, 585, 600, 602), (591, 593, 601, 605), (606, 607, 615, 614), (601, 606, 614, 610), (604, 605, 613, 612), (600, 603, 611, 609), (607, 602, 608, 615), (603, 604, 612, 611), (602, 600, 609, 608), (605, 601, 610, 613)])
me_cylinder.polygons.foreach_set('material_index', [0, 0, 0, 0, 0, 0, 0, 0, 0, 0, 0, 0, 0, 0, 0, 0, 0, 0, 0, 0, 0, 0, 0, 0, 0, 0, 0, 0, 0, 0, 1, 0, 0, 1, 0, 0, 0, 0, 0, 0, 0, 0, 0, 0, 0, 0, 0, 0, 0, 0, 0, 0, 0, 0, 0, 0, 0, 0, 0, 0, 0, 0, 0, 0, 0, 0, 0, 0, 0, 0, 0, 0, 0, 0, 0, 0, 0, 0, 0, 0, 0, 0, 0, 0, 0, 0, 0, 0, 0, 0, 0, 0, 0, 0, 0, 0, 0, 0, 0, 0, 0, 0, 0, 0, 0, 0, 0, 0, 0, 0, 0, 0, 0, 0, 0, 0, 0, 0, 0, 0, 0, 0, 0, 0, 0, 0, 0, 0, 0, 0, 1, 1, 1, 1, 1, 1, 1, 1, 1, 1, 1, 1, 1, 1, 1, 1, 1, 1, 1, 1, 1, 1, 1, 1, 1, 1, 1, 1, 1, 1, 1, 1, 1, 1, 1, 1, 1, 1, 1, 1, 1, 1, 1, 1, 1, 1, 1, 1, 1, 1, 1, 1, 1, 1, 1, 1, 1, 1, 1, 1, 1, 1, 1, 1, 0, 0, 0, 0, 0, 0, 0, 0, 0, 0, 0, 0, 0, 0, 0, 0, 0, 0, 0, 0, 0, 0, 0, 0, 0, 0, 0, 0, 0, 0, 0, 0, 0, 0, 0, 0, 0, 0, 0, 0, 0, 0, 0, 0, 0, 0, 0, 0, 0, 0, 0, 0, 0, 0, 0, 0, 0, 0, 0, 0, 0, 0, 0, 0, 1, 1, 1, 1, 1, 1, 1, 1, 1, 1, 1, 1, 1, 1, 1, 1, 1, 1, 1, 1, 1, 1, 1, 1, 1, 1, 1, 1, 1, 1, 1, 1, 1, 1, 1, 1, 1, 1, 1, 1, 1, 1, 1, 1, 1, 1, 1, 1, 1, 1, 1, 1, 1, 1, 1, 1, 1, 1, 1, 1, 1, 1, 1, 1, 0, 0, 1, 0, 1, 1, 1, 1, 0, 1, 0, 1, 1, 1, 0, 0, 0, 0, 0, 0, 0, 0, 0, 0, 0, 1, 1, 1, 1, 1, 1, 1, 1, 0, 0, 1, 0, 1, 1, 1, 1, 0, 1, 0, 1, 1, 1, 0, 0, 0, 0, 0, 0, 0, 0, 0, 0, 0, 1, 1, 1, 1, 1, 1, 1, 1, 0, 0, 1, 0, 1, 1, 1, 1, 0, 1, 0, 1, 1, 1, 0, 0, 0, 0, 0, 0, 0, 0, 0, 0, 0, 1, 1, 1, 1, 1, 1, 1, 1, 0, 0, 1, 0, 1, 1, 1, 1, 0, 1, 0, 1, 1, 1, 0, 0, 0, 0, 0, 0, 0, 0, 0, 0, 0, 1, 1, 1, 1, 1, 1, 1, 1, 0, 0, 1, 0, 1, 1, 1, 1, 0, 1, 0, 1, 1, 1, 0, 0, 0, 0, 0, 0, 0, 0, 0, 0, 0, 1, 1, 1, 1, 1, 1, 1, 1, 0, 0, 1, 0, 1, 1, 1, 1, 0, 1, 0, 1, 1, 1, 0, 0, 0, 0, 0, 0, 0, 0, 0, 0, 0, 1, 1, 1, 1, 1, 1, 1, 1, 0, 0, 1, 0, 1, 1, 1, 1, 0, 1, 0, 1, 1, 1, 0, 0, 0, 0, 0, 0, 0, 0, 0, 0, 0, 1, 1, 1, 1, 1, 1, 1, 1, 0, 0, 1, 0, 1, 1, 1, 1, 0, 1, 0, 1, 1, 1, 0, 0, 0, 0, 0, 0, 0, 0, 0, 0, 0, 1, 1, 1, 1, 1, 1, 1, 1])
_uv = me_cylinder.uv_layers.new(name='UVMap')
_uv.uv.foreach_set('vector', [0.1955, 0.5027, 0.2363, 0.4154, 0.2681, 0.4114, 0.2704, 0.4389, 0.2704, 0.4389, 0.2681, 0.4114, 0.3013, 0.408, 0.2986, 0.5053, 0.2986, 0.5053, 0.3013, 0.408, 0.3291, 0.3917, 0.3421, 0.4157, 0.3421, 0.4157, 0.3291, 0.3917, 0.3573, 0.3754, 0.393, 0.4644, 0.393, 0.4644, 0.3573, 0.3754, 0.3768, 0.3498, 0.3977, 0.3669, 0.3977, 0.3669, 0.3768, 0.3498, 0.3965, 0.3242, 0.4624, 0.3922, 0.4624, 0.3922, 0.3965, 0.3242, 0.4047, 0.2933, 0.4303, 0.3011, 0.4303, 0.3011, 0.4047, 0.2933, 0.4131, 0.2622, 0.4995, 0.2997, 0.4995, 0.2997, 0.4131, 0.2622, 0.4089, 0.2306, 0.4356, 0.228, 0.4356, 0.228, 0.4089, 0.2306, 0.4049, 0.1987, 0.4988, 0.2003, 0.4988, 0.2003, 0.4049, 0.1987, 0.389, 0.1711, 0.4127, 0.1586, 0.4127, 0.1586, 0.389, 0.1711, 0.3731, 0.1432, 0.4606, 0.1086, 0.4606, 0.1086, 0.3731, 0.1432, 0.3479, 0.1237, 0.365, 0.1031, 0.365, 0.1031, 0.3479, 0.1237, 0.3226, 0.104, 0.3905, 0.03839, 0.3905, 0.03839, 0.3226, 0.104, 0.2919, 0.09563, 0.2998, 0.07006, 0.2998, 0.07006, 0.2919, 0.09563, 0.2609, 0.08705, 0.2988, 0.0002588, 0.2988, 0.0002588, 0.2609, 0.08705, 0.2293, 0.09109, 0.2269, 0.06443, 0.2269, 0.06443, 0.2293, 0.09109, 0.1974, 0.09502, 0.1994, 0.0002583, 0.1994, 0.0002583, 0.1974, 0.09502, 0.1698, 0.1109, 0.1574, 0.08719, 0.1574, 0.08719, 0.1698, 0.1109, 0.1419, 0.1267, 0.1077, 0.03862, 0.1077, 0.03862, 0.1419, 0.1267, 0.1225, 0.1518, 0.1019, 0.1348, 0.1019, 0.1348, 0.1225, 0.1518, 0.1028, 0.1771, 0.03791, 0.1091, 0.03791, 0.1091, 0.1028, 0.1771, 0.09442, 0.2076, 0.06899, 0.1997, 0.06899, 0.1997, 0.09442, 0.2076, 0.08584, 0.2384, 0.0003571, 0.2006, 0.0003571, 0.2006, 0.08584, 0.2384, 0.08975, 0.2699, 0.06325, 0.2722, 0.06325, 0.2722, 0.08975, 0.2699, 0.09351, 0.3016, 0.0002583, 0.2992, 0.0002583, 0.2992, 0.09351, 0.3016, 0.109, 0.3291, 0.08542, 0.3413, 0.08542, 0.3413, 0.109, 0.3291, 0.1245, 0.357, 0.0373, 0.3903, 0.0373, 0.3903, 0.1245, 0.357, 0.1493, 0.3767, 0.132, 0.3969, 0.132, 0.3969, 0.1493, 0.3767, 0.1743, 0.3968, 0.1054, 0.4607, 0.2515, 0.2705, 0.2475, 0.2705, 0.2437, 0.2699, 0.24, 0.2684, 0.2367, 0.2663, 0.2339, 0.2636, 0.2317, 0.2604, 0.2301, 0.2569, 0.2293, 0.253, 0.2292, 0.2491, 0.2299, 0.2453, 0.2313, 0.2417, 0.2334, 0.2384, 0.2361, 0.2356, 0.2393, 0.2333, 0.2428, 0.2318, 0.2466, 0.2309, 0.2506, 0.2308, 0.2544, 0.2315, 0.2581, 0.2329, 0.2614, 0.235, 0.2642, 0.2377, 0.2665, 0.2409, 0.268, 0.2444, 0.2689, 0.2483, 0.269, 0.2522, 0.2683, 0.256, 0.2669, 0.2597, 0.2648, 0.263, 0.2621, 0.2658, 0.2589, 0.268, 0.2553, 0.2696, 0.1054, 0.4607, 0.1743, 0.3968, 0.2048, 0.4055, 0.1962, 0.4312, 0.1962, 0.4312, 0.2048, 0.4055, 0.2363, 0.4154, 0.1955, 0.5027, 0.7513, 0.2713, 0.7474, 0.2711, 0.7436, 0.2703, 0.7401, 0.2687, 0.7369, 0.2664, 0.7342, 0.2636, 0.7321, 0.2603, 0.7307, 0.2566, 0.73, 0.2528, 0.7301, 0.2489, 0.731, 0.245, 0.7326, 0.2415, 0.7349, 0.2383, 0.7377, 0.2356, 0.741, 0.2335, 0.7447, 0.2321, 0.7485, 0.2314, 0.7524, 0.2315, 0.7562, 0.2324, 0.7598, 0.234, 0.763, 0.2363, 0.7657, 0.2391, 0.7678, 0.2424, 0.7692, 0.2461, 0.7698, 0.2499, 0.7697, 0.2538, 0.7688, 0.2576, 0.7672, 0.2612, 0.765, 0.2644, 0.7622, 0.2671, 0.7588, 0.2692, 0.7552, 0.2706, 0.7932, 0.4065, 0.8011, 0.4322, 0.8003, 0.5021, 0.7614, 0.4153, 0.8232, 0.3984, 0.892, 0.4635, 0.8011, 0.4322, 0.7932, 0.4065, 0.8493, 0.3781, 0.8663, 0.3988, 0.892, 0.4635, 0.8232, 0.3984, 0.8738, 0.3591, 0.962, 0.3928, 0.8663, 0.3988, 0.8493, 0.3781, 0.8901, 0.3304, 0.9138, 0.343, 0.962, 0.3928, 0.8738, 0.3591, 0.9056, 0.3035, 0.9997, 0.3008, 0.9138, 0.343, 0.8901, 0.3304, 0.9097, 0.2708, 0.9364, 0.2734, 0.9997, 0.3008, 0.9056, 0.3035, 0.9138, 0.24, 0.9997, 0.2014, 0.9364, 0.2734, 0.9097, 0.2708, 0.9051, 0.2082, 0.9307, 0.2005, 0.9997, 0.2014, 0.9138, 0.24, 0.897, 0.1782, 0.9619, 0.1093, 0.9307, 0.2005, 0.9051, 0.2082, 0.8768, 0.1521, 0.8975, 0.1351, 0.9619, 0.1093, 0.897, 0.1782, 0.8579, 0.1274, 0.8916, 0.03858, 0.8975, 0.1351, 0.8768, 0.1521, 0.8292, 0.111, 0.8418, 0.08738, 0.8916, 0.03858, 0.8579, 0.1274, 0.8022, 0.0955, 0.7995, 0.0002583, 0.8418, 0.08738, 0.8292, 0.111, 0.7694, 0.09138, 0.772, 0.06465, 0.7995, 0.0002583, 0.8022, 0.0955, 0.7386, 0.08736, 0.6997, 0.0005148, 0.772, 0.06465, 0.7694, 0.09138, 0.7067, 0.09615, 0.6989, 0.07046, 0.6997, 0.0005148, 0.7386, 0.08736, 0.6767, 0.1042, 0.6079, 0.03904, 0.6989, 0.07046, 0.7067, 0.09615, 0.6506, 0.1245, 0.6336, 0.1038, 0.6079, 0.03904, 0.6767, 0.1042, 0.626, 0.1435, 0.5378, 0.1097, 0.6336, 0.1038, 0.6506, 0.1245, 0.6097, 0.1722, 0.586, 0.1596, 0.5378, 0.1097, 0.626, 0.1435, 0.5942, 0.1991, 0.5, 0.2018, 0.586, 0.1596, 0.6097, 0.1722, 0.5901, 0.2319, 0.5634, 0.2292, 0.5, 0.2018, 0.5942, 0.1991, 0.586, 0.2627, 0.5, 0.3014, 0.5634, 0.2292, 0.5901, 0.2319, 0.5947, 0.2945, 0.5691, 0.3023, 0.5, 0.3014, 0.586, 0.2627, 0.6028, 0.3245, 0.5379, 0.3935, 0.5691, 0.3023, 0.5947, 0.2945, 0.6231, 0.3507, 0.6023, 0.3677, 0.5379, 0.3935, 0.6028, 0.3245, 0.642, 0.3753, 0.6083, 0.4642, 0.6023, 0.3677, 0.6231, 0.3507, 0.6707, 0.3917, 0.6581, 0.4154, 0.6083, 0.4642, 0.642, 0.3753, 0.6977, 0.4072, 0.7005, 0.5025, 0.6581, 0.4154, 0.6707, 0.3917, 0.7305, 0.4113, 0.7279, 0.438, 0.7005, 0.5025, 0.6977, 0.4072, 0.7614, 0.4153, 0.8003, 0.5021, 0.7279, 0.438, 0.7305, 0.4113, 0.7329, 0.3897, 0.7604, 0.3908, 0.7614, 0.4153, 0.7305, 0.4113, 0.2382, 0.3907, 0.2658, 0.3897, 0.2681, 0.4114, 0.2363, 0.4154, 0.7062, 0.3842, 0.7329, 0.3897, 0.7305, 0.4113, 0.6977, 0.4072, 0.2658, 0.3897, 0.2931, 0.3842, 0.3013, 0.408, 0.2681, 0.4114, 0.6813, 0.3727, 0.7062, 0.3842, 0.6977, 0.4072, 0.6707, 0.3917, 0.2931, 0.3842, 0.3181, 0.3724, 0.3291, 0.3917, 0.3013, 0.408, 0.6586, 0.3574, 0.6813, 0.3727, 0.6707, 0.3917, 0.642, 0.3753, 0.3181, 0.3724, 0.3413, 0.3566, 0.3573, 0.3754, 0.3291, 0.3917, 0.6401, 0.3371, 0.6586, 0.3574, 0.642, 0.3753, 0.6231, 0.3507, 0.3413, 0.3566, 0.3594, 0.3364, 0.3768, 0.3498, 0.3573, 0.3754, 0.625, 0.3143, 0.6401, 0.3371, 0.6231, 0.3507, 0.6028, 0.3245, 0.3594, 0.3364, 0.3746, 0.313, 0.3965, 0.3242, 0.3768, 0.3498, 0.6156, 0.2885, 0.625, 0.3143, 0.6028, 0.3245, 0.5947, 0.2945, 0.3746, 0.313, 0.3836, 0.2875, 0.4047, 0.2933, 0.3965, 0.3242, 0.6105, 0.2617, 0.6156, 0.2885, 0.5947, 0.2945, 0.586, 0.2627, 0.3836, 0.2875, 0.3887, 0.2602, 0.4131, 0.2622, 0.4047, 0.2933, 0.6116, 0.2343, 0.6105, 0.2617, 0.586, 0.2627, 0.5901, 0.2319, 0.3887, 0.2602, 0.3873, 0.2333, 0.4089, 0.2306, 0.4131, 0.2622, 0.6171, 0.2076, 0.6116, 0.2343, 0.5901, 0.2319, 0.5942, 0.1991, 0.3873, 0.2333, 0.3816, 0.2062, 0.4049, 0.1987, 0.4089, 0.2306, 0.6287, 0.1827, 0.6171, 0.2076, 0.5942, 0.1991, 0.6097, 0.1722, 0.3816, 0.2062, 0.3701, 0.1818, 0.389, 0.1711, 0.4049, 0.1987, 0.6439, 0.1601, 0.6287, 0.1827, 0.6097, 0.1722, 0.626, 0.1435, 0.3701, 0.1818, 0.3545, 0.1589, 0.3731, 0.1432, 0.389, 0.1711, 0.6641, 0.1415, 0.6439, 0.1601, 0.626, 0.1435, 0.6506, 0.1245, 0.3545, 0.1589, 0.3345, 0.1409, 0.3479, 0.1237, 0.3731, 0.1432, 0.6869, 0.1265, 0.6641, 0.1415, 0.6506, 0.1245, 0.6767, 0.1042, 0.3345, 0.1409, 0.3114, 0.1257, 0.3226, 0.104, 0.3479, 0.1237, 0.7127, 0.117, 0.6869, 0.1265, 0.6767, 0.1042, 0.7067, 0.09615, 0.3114, 0.1257, 0.286, 0.1166, 0.2919, 0.09563, 0.3226, 0.104, 0.7395, 0.1118, 0.7127, 0.117, 0.7067, 0.09615, 0.7386, 0.08736, 0.286, 0.1166, 0.2588, 0.1114, 0.2609, 0.08705, 0.2919, 0.09563, 0.767, 0.113, 0.7395, 0.1118, 0.7386, 0.08736, 0.7694, 0.09138, 0.2588, 0.1114, 0.2319, 0.1127, 0.2293, 0.09109, 0.2609, 0.08705, 0.7937, 0.1185, 0.767, 0.113, 0.7694, 0.09138, 0.8022, 0.0955, 0.2319, 0.1127, 0.2048, 0.1183, 0.1974, 0.09502, 0.2293, 0.09109, 0.8186, 0.1301, 0.7937, 0.1185, 0.8022, 0.0955, 0.8292, 0.111, 0.2048, 0.1183, 0.1805, 0.1298, 0.1698, 0.1109, 0.1974, 0.09502, 0.8412, 0.1454, 0.8186, 0.1301, 0.8292, 0.111, 0.8579, 0.1274, 0.1805, 0.1298, 0.1576, 0.1453, 0.1419, 0.1267, 0.1698, 0.1109, 0.8598, 0.1656, 0.8412, 0.1454, 0.8579, 0.1274, 0.8768, 0.1521, 0.1576, 0.1453, 0.1395, 0.1652, 0.1225, 0.1518, 0.1419, 0.1267, 0.8748, 0.1884, 0.8598, 0.1656, 0.8768, 0.1521, 0.897, 0.1782, 0.1395, 0.1652, 0.1243, 0.1883, 0.1028, 0.1771, 0.1225, 0.1518, 0.8842, 0.2142, 0.8748, 0.1884, 0.897, 0.1782, 0.9051, 0.2082, 0.1243, 0.1883, 0.1153, 0.2135, 0.09442, 0.2076, 0.1028, 0.1771, 0.8893, 0.2409, 0.8842, 0.2142, 0.9051, 0.2082, 0.9138, 0.24, 0.1153, 0.2135, 0.11, 0.2406, 0.08584, 0.2384, 0.09442, 0.2076, 0.8882, 0.2684, 0.8893, 0.2409, 0.9138, 0.24, 0.9097, 0.2708, 0.11, 0.2406, 0.1113, 0.2674, 0.08975, 0.2699, 0.08584, 0.2384, 0.8827, 0.295, 0.8882, 0.2684, 0.9097, 0.2708, 0.9056, 0.3035, 0.1113, 0.2674, 0.1167, 0.2944, 0.09351, 0.3016, 0.08975, 0.2699, 0.8712, 0.3199, 0.8827, 0.295, 0.9056, 0.3035, 0.8901, 0.3304, 0.1167, 0.2944, 0.128, 0.3187, 0.109, 0.3291, 0.09351, 0.3016, 0.8559, 0.3425, 0.8712, 0.3199, 0.8901, 0.3304, 0.8738, 0.3591, 0.128, 0.3187, 0.1433, 0.3416, 0.1245, 0.357, 0.109, 0.3291, 0.8357, 0.3611, 0.8559, 0.3425, 0.8738, 0.3591, 0.8493, 0.3781, 0.1433, 0.3416, 0.1629, 0.3599, 0.1493, 0.3767, 0.1245, 0.357, 0.813, 0.3762, 0.8357, 0.3611, 0.8493, 0.3781, 0.8232, 0.3984, 0.1629, 0.3599, 0.1858, 0.3754, 0.1743, 0.3968, 0.1493, 0.3767, 0.7872, 0.3856, 0.813, 0.3762, 0.8232, 0.3984, 0.7932, 0.4065, 0.1858, 0.3754, 0.2111, 0.385, 0.2048, 0.4055, 0.1743, 0.3968, 0.7604, 0.3908, 0.7872, 0.3856, 0.7932, 0.4065, 0.7614, 0.4153, 0.2111, 0.385, 0.2382, 0.3907, 0.2363, 0.4154, 0.2048, 0.4055, 0.7392, 0.3384, 0.7564, 0.3388, 0.7604, 0.3908, 0.7329, 0.3897, 0.2424, 0.3382, 0.2597, 0.3379, 0.2658, 0.3897, 0.2382, 0.3907, 0.7224, 0.3346, 0.7392, 0.3384, 0.7329, 0.3897, 0.7062, 0.3842, 0.2597, 0.3379, 0.2766, 0.3341, 0.2931, 0.3842, 0.2658, 0.3897, 0.7067, 0.3277, 0.7224, 0.3346, 0.7062, 0.3842, 0.6813, 0.3727, 0.2766, 0.3341, 0.2924, 0.3271, 0.3181, 0.3724, 0.2931, 0.3842, 0.6927, 0.3178, 0.7067, 0.3277, 0.6813, 0.3727, 0.6586, 0.3574, 0.2924, 0.3271, 0.3066, 0.3171, 0.3413, 0.3566, 0.3181, 0.3724, 0.6808, 0.3053, 0.6927, 0.3178, 0.6586, 0.3574, 0.6401, 0.3371, 0.3066, 0.3171, 0.3184, 0.3046, 0.3594, 0.3364, 0.3413, 0.3566, 0.6716, 0.2908, 0.6808, 0.3053, 0.6401, 0.3371, 0.625, 0.3143, 0.3184, 0.3046, 0.3276, 0.29, 0.3746, 0.313, 0.3594, 0.3364, 0.6654, 0.2747, 0.6716, 0.2908, 0.625, 0.3143, 0.6156, 0.2885, 0.3276, 0.29, 0.3337, 0.2739, 0.3836, 0.2875, 0.3746, 0.313, 0.6625, 0.2578, 0.6654, 0.2747, 0.6156, 0.2885, 0.6105, 0.2617, 0.3337, 0.2739, 0.3366, 0.2569, 0.3887, 0.2602, 0.3836, 0.2875, 0.6629, 0.2406, 0.6625, 0.2578, 0.6105, 0.2617, 0.6116, 0.2343, 0.3366, 0.2569, 0.336, 0.2397, 0.3873, 0.2333, 0.3887, 0.2602, 0.6667, 0.2239, 0.6629, 0.2406, 0.6116, 0.2343, 0.6171, 0.2076, 0.336, 0.2397, 0.3322, 0.223, 0.3816, 0.2062, 0.3873, 0.2333, 0.6736, 0.2081, 0.6667, 0.2239, 0.6171, 0.2076, 0.6287, 0.1827, 0.3322, 0.223, 0.3252, 0.2073, 0.3701, 0.1818, 0.3816, 0.2062, 0.6835, 0.1941, 0.6736, 0.2081, 0.6287, 0.1827, 0.6439, 0.1601, 0.3252, 0.2073, 0.3153, 0.1933, 0.3545, 0.1589, 0.3701, 0.1818, 0.696, 0.1822, 0.6835, 0.1941, 0.6439, 0.1601, 0.6641, 0.1415, 0.3153, 0.1933, 0.3028, 0.1815, 0.3345, 0.1409, 0.3545, 0.1589, 0.7105, 0.173, 0.696, 0.1822, 0.6641, 0.1415, 0.6869, 0.1265, 0.3028, 0.1815, 0.2883, 0.1724, 0.3114, 0.1257, 0.3345, 0.1409, 0.7265, 0.1668, 0.7105, 0.173, 0.6869, 0.1265, 0.7127, 0.117, 0.2883, 0.1724, 0.2722, 0.1663, 0.286, 0.1166, 0.3114, 0.1257, 0.7435, 0.1639, 0.7265, 0.1668, 0.7127, 0.117, 0.7395, 0.1118, 0.2722, 0.1663, 0.2553, 0.1634, 0.2588, 0.1114, 0.286, 0.1166, 0.7606, 0.1643, 0.7435, 0.1639, 0.7395, 0.1118, 0.767, 0.113, 0.2553, 0.1634, 0.2382, 0.1639, 0.2319, 0.1127, 0.2588, 0.1114, 0.7774, 0.1681, 0.7606, 0.1643, 0.767, 0.113, 0.7937, 0.1185, 0.2382, 0.1639, 0.2215, 0.1676, 0.2048, 0.1183, 0.2319, 0.1127, 0.7931, 0.175, 0.7774, 0.1681, 0.7937, 0.1185, 0.8186, 0.1301, 0.2215, 0.1676, 0.2058, 0.1746, 0.1805, 0.1298, 0.2048, 0.1183, 0.8072, 0.1849, 0.7931, 0.175, 0.8186, 0.1301, 0.8412, 0.1454, 0.2058, 0.1746, 0.1919, 0.1845, 0.1576, 0.1453, 0.1805, 0.1298, 0.819, 0.1974, 0.8072, 0.1849, 0.8412, 0.1454, 0.8598, 0.1656, 0.1919, 0.1845, 0.1801, 0.197, 0.1395, 0.1652, 0.1576, 0.1453, 0.8282, 0.2119, 0.819, 0.1974, 0.8598, 0.1656, 0.8748, 0.1884, 0.1801, 0.197, 0.1709, 0.2114, 0.1243, 0.1883, 0.1395, 0.1652, 0.8344, 0.2279, 0.8282, 0.2119, 0.8748, 0.1884, 0.8842, 0.2142, 0.1709, 0.2114, 0.1648, 0.2274, 0.1153, 0.2135, 0.1243, 0.1883, 0.8373, 0.2449, 0.8344, 0.2279, 0.8842, 0.2142, 0.8893, 0.2409, 0.1648, 0.2274, 0.1619, 0.2442, 0.11, 0.2406, 0.1153, 0.2135, 0.8369, 0.262, 0.8373, 0.2449, 0.8893, 0.2409, 0.8882, 0.2684, 0.1619, 0.2442, 0.1623, 0.2613, 0.1113, 0.2674, 0.11, 0.2406, 0.8332, 0.2788, 0.8369, 0.262, 0.8882, 0.2684, 0.8827, 0.295, 0.1623, 0.2613, 0.166, 0.278, 0.1167, 0.2944, 0.1113, 0.2674, 0.8262, 0.2945, 0.8332, 0.2788, 0.8827, 0.295, 0.8712, 0.3199, 0.166, 0.278, 0.1729, 0.2937, 0.128, 0.3187, 0.1167, 0.2944, 0.8163, 0.3086, 0.8262, 0.2945, 0.8712, 0.3199, 0.8559, 0.3425, 0.1729, 0.2937, 0.1827, 0.3077, 0.1433, 0.3416, 0.128, 0.3187, 0.8039, 0.3204, 0.8163, 0.3086, 0.8559, 0.3425, 0.8357, 0.3611, 0.1827, 0.3077, 0.1951, 0.3196, 0.1629, 0.3599, 0.1433, 0.3416, 0.7894, 0.3296, 0.8039, 0.3204, 0.8357, 0.3611, 0.813, 0.3762, 0.1951, 0.3196, 0.2095, 0.3289, 0.1858, 0.3754, 0.1629, 0.3599, 0.7734, 0.3358, 0.7894, 0.3296, 0.813, 0.3762, 0.7872, 0.3856, 0.2095, 0.3289, 0.2255, 0.3351, 0.2111, 0.385, 0.1858, 0.3754, 0.7564, 0.3388, 0.7734, 0.3358, 0.7872, 0.3856, 0.7604, 0.3908, 0.2255, 0.3351, 0.2424, 0.3382, 0.2382, 0.3907, 0.2111, 0.385, 0.7431, 0.3066, 0.7541, 0.3069, 0.7564, 0.3388, 0.7392, 0.3384, 0.2449, 0.3063, 0.2559, 0.306, 0.2597, 0.3379, 0.2424, 0.3382, 0.7325, 0.3043, 0.7431, 0.3066, 0.7392, 0.3384, 0.7224, 0.3346, 0.2559, 0.306, 0.2666, 0.3036, 0.2766, 0.3341, 0.2597, 0.3379, 0.7225, 0.2998, 0.7325, 0.3043, 0.7224, 0.3346, 0.7067, 0.3277, 0.2666, 0.3036, 0.2766, 0.2992, 0.2924, 0.3271, 0.2766, 0.3341, 0.7136, 0.2936, 0.7225, 0.2998, 0.7067, 0.3277, 0.6927, 0.3178, 0.2766, 0.2992, 0.2855, 0.2929, 0.3066, 0.3171, 0.2924, 0.3271, 0.706, 0.2856, 0.7136, 0.2936, 0.6927, 0.3178, 0.6808, 0.3053, 0.2855, 0.2929, 0.2931, 0.2849, 0.3184, 0.3046, 0.3066, 0.3171, 0.7002, 0.2764, 0.706, 0.2856, 0.6808, 0.3053, 0.6716, 0.2908, 0.2931, 0.2849, 0.2989, 0.2757, 0.3276, 0.29, 0.3184, 0.3046, 0.6962, 0.2662, 0.7002, 0.2764, 0.6716, 0.2908, 0.6654, 0.2747, 0.2989, 0.2757, 0.3028, 0.2654, 0.3337, 0.2739, 0.3276, 0.29, 0.6944, 0.2555, 0.6962, 0.2662, 0.6654, 0.2747, 0.6625, 0.2578, 0.3028, 0.2654, 0.3047, 0.2547, 0.3366, 0.2569, 0.3337, 0.2739, 0.6946, 0.2445, 0.6944, 0.2555, 0.6625, 0.2578, 0.6629, 0.2406, 0.3047, 0.2547, 0.3043, 0.2437, 0.336, 0.2397, 0.3366, 0.2569, 0.697, 0.2339, 0.6946, 0.2445, 0.6629, 0.2406, 0.6667, 0.2239, 0.3043, 0.2437, 0.3019, 0.2331, 0.3322, 0.223, 0.336, 0.2397, 0.7014, 0.2239, 0.697, 0.2339, 0.6667, 0.2239, 0.6736, 0.2081, 0.3019, 0.2331, 0.2975, 0.2231, 0.3252, 0.2073, 0.3322, 0.223, 0.7077, 0.215, 0.7014, 0.2239, 0.6736, 0.2081, 0.6835, 0.1941, 0.2975, 0.2231, 0.2912, 0.2142, 0.3153, 0.1933, 0.3252, 0.2073, 0.7156, 0.2074, 0.7077, 0.215, 0.6835, 0.1941, 0.696, 0.1822, 0.2912, 0.2142, 0.2832, 0.2067, 0.3028, 0.1815, 0.3153, 0.1933, 0.7249, 0.2016, 0.7156, 0.2074, 0.696, 0.1822, 0.7105, 0.173, 0.2832, 0.2067, 0.274, 0.2009, 0.2883, 0.1724, 0.3028, 0.1815, 0.735, 0.1976, 0.7249, 0.2016, 0.7105, 0.173, 0.7265, 0.1668, 0.274, 0.2009, 0.2638, 0.197, 0.2722, 0.1663, 0.2883, 0.1724, 0.7458, 0.1958, 0.735, 0.1976, 0.7265, 0.1668, 0.7435, 0.1639, 0.2638, 0.197, 0.2531, 0.1952, 0.2553, 0.1634, 0.2722, 0.1663, 0.7567, 0.196, 0.7458, 0.1958, 0.7435, 0.1639, 0.7606, 0.1643, 0.2531, 0.1952, 0.2422, 0.1955, 0.2382, 0.1639, 0.2553, 0.1634, 0.7674, 0.1984, 0.7567, 0.196, 0.7606, 0.1643, 0.7774, 0.1681, 0.2422, 0.1955, 0.2315, 0.1979, 0.2215, 0.1676, 0.2382, 0.1639, 0.7774, 0.2029, 0.7674, 0.1984, 0.7774, 0.1681, 0.7931, 0.175, 0.2315, 0.1979, 0.2216, 0.2023, 0.2058, 0.1746, 0.2215, 0.1676, 0.7863, 0.2091, 0.7774, 0.2029, 0.7931, 0.175, 0.8072, 0.1849, 0.2216, 0.2023, 0.2127, 0.2086, 0.1919, 0.1845, 0.2058, 0.1746, 0.7938, 0.217, 0.7863, 0.2091, 0.8072, 0.1849, 0.819, 0.1974, 0.2127, 0.2086, 0.2052, 0.2165, 0.1801, 0.197, 0.1919, 0.1845, 0.7997, 0.2263, 0.7938, 0.217, 0.819, 0.1974, 0.8282, 0.2119, 0.2052, 0.2165, 0.1994, 0.2257, 0.1709, 0.2114, 0.1801, 0.197, 0.8036, 0.2365, 0.7997, 0.2263, 0.8282, 0.2119, 0.8344, 0.2279, 0.1994, 0.2257, 0.1955, 0.2359, 0.1648, 0.2274, 0.1709, 0.2114, 0.8055, 0.2472, 0.8036, 0.2365, 0.8344, 0.2279, 0.8373, 0.2449, 0.1955, 0.2359, 0.1936, 0.2466, 0.1619, 0.2442, 0.1648, 0.2274, 0.8052, 0.2581, 0.8055, 0.2472, 0.8373, 0.2449, 0.8369, 0.262, 0.1936, 0.2466, 0.1939, 0.2575, 0.1623, 0.2613, 0.1619, 0.2442, 0.8028, 0.2688, 0.8052, 0.2581, 0.8369, 0.262, 0.8332, 0.2788, 0.1939, 0.2575, 0.1963, 0.2681, 0.166, 0.278, 0.1623, 0.2613, 0.7984, 0.2788, 0.8028, 0.2688, 0.8332, 0.2788, 0.8262, 0.2945, 0.1963, 0.2681, 0.2007, 0.2781, 0.1729, 0.2937, 0.166, 0.278, 0.7921, 0.2877, 0.7984, 0.2788, 0.8262, 0.2945, 0.8163, 0.3086, 0.2007, 0.2781, 0.2069, 0.287, 0.1827, 0.3077, 0.1729, 0.2937, 0.7842, 0.2952, 0.7921, 0.2877, 0.8163, 0.3086, 0.8039, 0.3204, 0.2069, 0.287, 0.2148, 0.2945, 0.1951, 0.3196, 0.1827, 0.3077, 0.775, 0.3011, 0.7842, 0.2952, 0.8039, 0.3204, 0.7894, 0.3296, 0.2148, 0.2945, 0.224, 0.3004, 0.2095, 0.3289, 0.1951, 0.3196, 0.7648, 0.305, 0.775, 0.3011, 0.7894, 0.3296, 0.7734, 0.3358, 0.224, 0.3004, 0.2342, 0.3044, 0.2255, 0.3351, 0.2095, 0.3289, 0.7541, 0.3069, 0.7648, 0.305, 0.7734, 0.3358, 0.7564, 0.3388, 0.2342, 0.3044, 0.2449, 0.3063, 0.2424, 0.3382, 0.2255, 0.3351, 0.7474, 0.2711, 0.7513, 0.2713, 0.7541, 0.3069, 0.7431, 0.3066, 0.2475, 0.2705, 0.2515, 0.2705, 0.2559, 0.306, 0.2449, 0.3063, 0.7436, 0.2703, 0.7474, 0.2711, 0.7431, 0.3066, 0.7325, 0.3043, 0.2515, 0.2705, 0.2553, 0.2696, 0.2666, 0.3036, 0.2559, 0.306, 0.7401, 0.2687, 0.7436, 0.2703, 0.7325, 0.3043, 0.7225, 0.2998, 0.2553, 0.2696, 0.2589, 0.268, 0.2766, 0.2992, 0.2666, 0.3036, 0.7369, 0.2664, 0.7401, 0.2687, 0.7225, 0.2998, 0.7136, 0.2936, 0.2589, 0.268, 0.2621, 0.2658, 0.2855, 0.2929, 0.2766, 0.2992, 0.7342, 0.2636, 0.7369, 0.2664, 0.7136, 0.2936, 0.706, 0.2856, 0.2621, 0.2658, 0.2648, 0.263, 0.2931, 0.2849, 0.2855, 0.2929, 0.7321, 0.2603, 0.7342, 0.2636, 0.706, 0.2856, 0.7002, 0.2764, 0.2648, 0.263, 0.2669, 0.2597, 0.2989, 0.2757, 0.2931, 0.2849, 0.7307, 0.2566, 0.7321, 0.2603, 0.7002, 0.2764, 0.6962, 0.2662, 0.2669, 0.2597, 0.2683, 0.256, 0.3028, 0.2654, 0.2989, 0.2757, 0.73, 0.2528, 0.7307, 0.2566, 0.6962, 0.2662, 0.6944, 0.2555, 0.2683, 0.256, 0.269, 0.2522, 0.3047, 0.2547, 0.3028, 0.2654, 0.7301, 0.2489, 0.73, 0.2528, 0.6944, 0.2555, 0.6946, 0.2445, 0.269, 0.2522, 0.2689, 0.2483, 0.3043, 0.2437, 0.3047, 0.2547, 0.731, 0.245, 0.7301, 0.2489, 0.6946, 0.2445, 0.697, 0.2339, 0.2689, 0.2483, 0.268, 0.2444, 0.3019, 0.2331, 0.3043, 0.2437, 0.7326, 0.2415, 0.731, 0.245, 0.697, 0.2339, 0.7014, 0.2239, 0.268, 0.2444, 0.2665, 0.2409, 0.2975, 0.2231, 0.3019, 0.2331, 0.7349, 0.2383, 0.7326, 0.2415, 0.7014, 0.2239, 0.7077, 0.215, 0.2665, 0.2409, 0.2642, 0.2377, 0.2912, 0.2142, 0.2975, 0.2231, 0.7377, 0.2356, 0.7349, 0.2383, 0.7077, 0.215, 0.7156, 0.2074, 0.2642, 0.2377, 0.2614, 0.235, 0.2832, 0.2067, 0.2912, 0.2142, 0.741, 0.2335, 0.7377, 0.2356, 0.7156, 0.2074, 0.7249, 0.2016, 0.2614, 0.235, 0.2581, 0.2329, 0.274, 0.2009, 0.2832, 0.2067, 0.7447, 0.2321, 0.741, 0.2335, 0.7249, 0.2016, 0.735, 0.1976, 0.2581, 0.2329, 0.2544, 0.2315, 0.2638, 0.197, 0.274, 0.2009, 0.7485, 0.2314, 0.7447, 0.2321, 0.735, 0.1976, 0.7458, 0.1958, 0.2544, 0.2315, 0.2506, 0.2308, 0.2531, 0.1952, 0.2638, 0.197, 0.7524, 0.2315, 0.7485, 0.2314, 0.7458, 0.1958, 0.7567, 0.196, 0.2506, 0.2308, 0.2466, 0.2309, 0.2422, 0.1955, 0.2531, 0.1952, 0.7562, 0.2324, 0.7524, 0.2315, 0.7567, 0.196, 0.7674, 0.1984, 0.2466, 0.2309, 0.2428, 0.2318, 0.2315, 0.1979, 0.2422, 0.1955, 0.7598, 0.234, 0.7562, 0.2324, 0.7674, 0.1984, 0.7774, 0.2029, 0.2428, 0.2318, 0.2393, 0.2333, 0.2216, 0.2023, 0.2315, 0.1979, 0.763, 0.2363, 0.7598, 0.234, 0.7774, 0.2029, 0.7863, 0.2091, 0.2393, 0.2333, 0.2361, 0.2356, 0.2127, 0.2086, 0.2216, 0.2023, 0.7657, 0.2391, 0.763, 0.2363, 0.7863, 0.2091, 0.7938, 0.217, 0.2361, 0.2356, 0.2334, 0.2384, 0.2052, 0.2165, 0.2127, 0.2086, 0.7678, 0.2424, 0.7657, 0.2391, 0.7938, 0.217, 0.7997, 0.2263, 0.2334, 0.2384, 0.2313, 0.2417, 0.1994, 0.2257, 0.2052, 0.2165, 0.7692, 0.2461, 0.7678, 0.2424, 0.7997, 0.2263, 0.8036, 0.2365, 0.2313, 0.2417, 0.2299, 0.2453, 0.1955, 0.2359, 0.1994, 0.2257, 0.7698, 0.2499, 0.7692, 0.2461, 0.8036, 0.2365, 0.8055, 0.2472, 0.2299, 0.2453, 0.2292, 0.2491, 0.1936, 0.2466, 0.1955, 0.2359, 0.7697, 0.2538, 0.7698, 0.2499, 0.8055, 0.2472, 0.8052, 0.2581, 0.2292, 0.2491, 0.2293, 0.253, 0.1939, 0.2575, 0.1936, 0.2466, 0.7688, 0.2576, 0.7697, 0.2538, 0.8052, 0.2581, 0.8028, 0.2688, 0.2293, 0.253, 0.2301, 0.2569, 0.1963, 0.2681, 0.1939, 0.2575, 0.7672, 0.2612, 0.7688, 0.2576, 0.8028, 0.2688, 0.7984, 0.2788, 0.2301, 0.2569, 0.2317, 0.2604, 0.2007, 0.2781, 0.1963, 0.2681, 0.765, 0.2644, 0.7672, 0.2612, 0.7984, 0.2788, 0.7921, 0.2877, 0.2317, 0.2604, 0.2339, 0.2636, 0.2069, 0.287, 0.2007, 0.2781, 0.7622, 0.2671, 0.765, 0.2644, 0.7921, 0.2877, 0.7842, 0.2952, 0.2339, 0.2636, 0.2367, 0.2663, 0.2148, 0.2945, 0.2069, 0.287, 0.7588, 0.2692, 0.7622, 0.2671, 0.7842, 0.2952, 0.775, 0.3011, 0.2367, 0.2663, 0.24, 0.2684, 0.224, 0.3004, 0.2148, 0.2945, 0.7552, 0.2706, 0.7588, 0.2692, 0.775, 0.3011, 0.7648, 0.305, 0.24, 0.2684, 0.2437, 0.2699, 0.2342, 0.3044, 0.224, 0.3004, 0.7513, 0.2713, 0.7552, 0.2706, 0.7648, 0.305, 0.7541, 0.3069, 0.2437, 0.2699, 0.2475, 0.2705, 0.2449, 0.3063, 0.2342, 0.3044, 0.5923, 0.8115, 0.5872, 0.7909, 0.7278, 0.7393, 0.5872, 0.7909, 0.5844, 0.7722, 0.7278, 0.7393, 0.5751, 0.7368, 0.5473, 0.7352, 0.5494, 0.7168, 0.5761, 0.7192, 0.584, 0.7198, 0.586, 0.7024, 0.7278, 0.7393, 0.583, 0.8144, 0.5464, 0.8127, 0.5467, 0.7928, 0.5782, 0.7925, 0.7497, 0.5669, 0.7372, 0.5669, 0.7283, 0.558, 0.7283, 0.5455, 0.7372, 0.5366, 0.7497, 0.5366, 0.7586, 0.5455, 0.7586, 0.558, 0.576, 0.7731, 0.5463, 0.7734, 0.5463, 0.7542, 0.575, 0.7546, 0.5808, 0.6825, 0.5524, 0.6813, 0.5533, 0.6645, 0.5852, 0.6604, 0.583, 0.7369, 0.584, 0.7198, 0.7278, 0.7393, 0.5782, 0.7925, 0.5467, 0.7928, 0.5463, 0.7734, 0.576, 0.7731, 0.586, 0.7024, 0.5896, 0.6841, 0.7278, 0.7393, 0.575, 0.7546, 0.5463, 0.7542, 0.5473, 0.7352, 0.5751, 0.7368, 0.5761, 0.7192, 0.5494, 0.7168, 0.5522, 0.6992, 0.5778, 0.7014, 0.5778, 0.7014, 0.5522, 0.6992, 0.5524, 0.6813, 0.5808, 0.6825, 0.5844, 0.7722, 0.5831, 0.7542, 0.7278, 0.7393, 0.5831, 0.7542, 0.583, 0.7369, 0.7278, 0.7393, 0.5896, 0.6841, 0.5945, 0.6637, 0.7278, 0.7393, 0.586, 0.7024, 0.5811, 0.7017, 0.5845, 0.6831, 0.5896, 0.6841, 0.584, 0.7198, 0.5792, 0.7194, 0.5811, 0.7017, 0.586, 0.7024, 0.5831, 0.7542, 0.5782, 0.7544, 0.5782, 0.7368, 0.583, 0.7369, 0.5872, 0.7909, 0.5814, 0.792, 0.5793, 0.7727, 0.5844, 0.7722, 0.5896, 0.6841, 0.5845, 0.6831, 0.5892, 0.6631, 0.5945, 0.6637, 0.5844, 0.7722, 0.5793, 0.7727, 0.5782, 0.7544, 0.5831, 0.7542, 0.5923, 0.8115, 0.5859, 0.8123, 0.5814, 0.792, 0.5872, 0.7909, 0.583, 0.7369, 0.5782, 0.7368, 0.5792, 0.7194, 0.584, 0.7198, 0.5811, 0.7017, 0.5778, 0.7014, 0.5808, 0.6825, 0.5845, 0.6831, 0.5792, 0.7194, 0.5761, 0.7192, 0.5778, 0.7014, 0.5811, 0.7017, 0.5782, 0.7544, 0.575, 0.7546, 0.5751, 0.7368, 0.5782, 0.7368, 0.5814, 0.792, 0.5782, 0.7925, 0.576, 0.7731, 0.5793, 0.7727, 0.5845, 0.6831, 0.5808, 0.6825, 0.5852, 0.6604, 0.5892, 0.6631, 0.5793, 0.7727, 0.576, 0.7731, 0.575, 0.7546, 0.5782, 0.7544, 0.5859, 0.8123, 0.583, 0.8144, 0.5782, 0.7925, 0.5814, 0.792, 0.5782, 0.7368, 0.5751, 0.7368, 0.5761, 0.7192, 0.5792, 0.7194, 0.04622, 0.5087, 0.1818, 0.5809, 0.04117, 0.5293, 0.04117, 0.5293, 0.1818, 0.5809, 0.03839, 0.5481, 0.02907, 0.5835, 0.03003, 0.601, 0.003406, 0.6034, 0.001286, 0.585, 0.03794, 0.6005, 0.1818, 0.5809, 0.03999, 0.6178, 0.03696, 0.5058, 0.03214, 0.5277, 0.0006813, 0.5274, 0.0003461, 0.5075, 0.7283, 0.7433, 0.7283, 0.7308, 0.7372, 0.7219, 0.7497, 0.7219, 0.7586, 0.7308, 0.7586, 0.7433, 0.7497, 0.7521, 0.7372, 0.7521, 0.02996, 0.5472, 0.029, 0.5656, 0.000259, 0.5661, 0.0002583, 0.5468, 0.03474, 0.6377, 0.0392, 0.6599, 0.007252, 0.6558, 0.006344, 0.6389, 0.03696, 0.5833, 0.1818, 0.5809, 0.03794, 0.6005, 0.03214, 0.5277, 0.02996, 0.5472, 0.0002583, 0.5468, 0.0006813, 0.5274, 0.03999, 0.6178, 0.1818, 0.5809, 0.0436, 0.6361, 0.029, 0.5656, 0.02907, 0.5835, 0.001286, 0.585, 0.000259, 0.5661, 0.03003, 0.601, 0.03174, 0.6189, 0.006118, 0.621, 0.003406, 0.6034, 0.03174, 0.6189, 0.03474, 0.6377, 0.006344, 0.6389, 0.006118, 0.621, 0.03839, 0.5481, 0.1818, 0.5809, 0.03708, 0.566, 0.03708, 0.566, 0.1818, 0.5809, 0.03696, 0.5833, 0.0436, 0.6361, 0.1818, 0.5809, 0.04848, 0.6565, 0.03999, 0.6178, 0.0436, 0.6361, 0.03846, 0.6371, 0.03503, 0.6185, 0.03794, 0.6005, 0.03999, 0.6178, 0.03503, 0.6185, 0.03317, 0.6008, 0.03708, 0.566, 0.03696, 0.5833, 0.03219, 0.5834, 0.03219, 0.5658, 0.04117, 0.5293, 0.03839, 0.5481, 0.03327, 0.5475, 0.03536, 0.5282, 0.0436, 0.6361, 0.04848, 0.6565, 0.04318, 0.6571, 0.03846, 0.6371, 0.03839, 0.5481, 0.03708, 0.566, 0.03219, 0.5658, 0.03327, 0.5475, 0.04622, 0.5087, 0.04117, 0.5293, 0.03536, 0.5282, 0.03989, 0.5079, 0.03696, 0.5833, 0.03794, 0.6005, 0.03317, 0.6008, 0.03219, 0.5834, 0.03503, 0.6185, 0.03846, 0.6371, 0.03474, 0.6377, 0.03174, 0.6189, 0.03317, 0.6008, 0.03503, 0.6185, 0.03174, 0.6189, 0.03003, 0.601, 0.03219, 0.5658, 0.03219, 0.5834, 0.02907, 0.5835, 0.029, 0.5656, 0.03536, 0.5282, 0.03327, 0.5475, 0.02996, 0.5472, 0.03214, 0.5277, 0.03846, 0.6371, 0.04318, 0.6571, 0.0392, 0.6599, 0.03474, 0.6377, 0.03327, 0.5475, 0.03219, 0.5658, 0.029, 0.5656, 0.02996, 0.5472, 0.03989, 0.5079, 0.03536, 0.5282, 0.03214, 0.5277, 0.03696, 0.5058, 0.03219, 0.5834, 0.03317, 0.6008, 0.03003, 0.601, 0.02907, 0.5835, 0.4998, 0.657, 0.3643, 0.5848, 0.5049, 0.6364, 0.5049, 0.6364, 0.3643, 0.5848, 0.5077, 0.6176, 0.517, 0.5822, 0.516, 0.5647, 0.5426, 0.5623, 0.5448, 0.5807, 0.5081, 0.5652, 0.3643, 0.5848, 0.5061, 0.5479, 0.5091, 0.6599, 0.5139, 0.638, 0.5454, 0.6383, 0.5457, 0.6582, 0.7586, 0.5147, 0.7586, 0.5272, 0.7497, 0.5361, 0.7372, 0.5361, 0.7283, 0.5272, 0.7283, 0.5147, 0.7372, 0.5058, 0.7497, 0.5058, 0.5161, 0.6185, 0.517, 0.6001, 0.5458, 0.5996, 0.5458, 0.6189, 0.5113, 0.528, 0.5068, 0.5058, 0.5388, 0.5099, 0.5397, 0.5268, 0.5091, 0.5824, 0.3643, 0.5848, 0.5081, 0.5652, 0.5139, 0.638, 0.5161, 0.6185, 0.5458, 0.6189, 0.5454, 0.6383, 0.5061, 0.5479, 0.3643, 0.5848, 0.5024, 0.5296, 0.517, 0.6001, 0.517, 0.5822, 0.5448, 0.5807, 0.5458, 0.5996, 0.516, 0.5647, 0.5143, 0.5468, 0.5399, 0.5447, 0.5426, 0.5623, 0.5143, 0.5468, 0.5113, 0.528, 0.5397, 0.5268, 0.5399, 0.5447, 0.5077, 0.6176, 0.3643, 0.5848, 0.509, 0.5997, 0.509, 0.5997, 0.3643, 0.5848, 0.5091, 0.5824, 0.5024, 0.5296, 0.3643, 0.5848, 0.4976, 0.5092, 0.5061, 0.5479, 0.5024, 0.5296, 0.5076, 0.5286, 0.511, 0.5472, 0.5081, 0.5652, 0.5061, 0.5479, 0.511, 0.5472, 0.5129, 0.5649, 0.509, 0.5997, 0.5091, 0.5824, 0.5139, 0.5823, 0.5139, 0.5999, 0.5049, 0.6364, 0.5077, 0.6176, 0.5128, 0.6182, 0.5107, 0.6375, 0.5024, 0.5296, 0.4976, 0.5092, 0.5029, 0.5086, 0.5076, 0.5286, 0.5077, 0.6176, 0.509, 0.5997, 0.5139, 0.5999, 0.5128, 0.6182, 0.4998, 0.657, 0.5049, 0.6364, 0.5107, 0.6375, 0.5062, 0.6578, 0.5091, 0.5824, 0.5081, 0.5652, 0.5129, 0.5649, 0.5139, 0.5823, 0.511, 0.5472, 0.5076, 0.5286, 0.5113, 0.528, 0.5143, 0.5468, 0.5129, 0.5649, 0.511, 0.5472, 0.5143, 0.5468, 0.516, 0.5647, 0.5139, 0.5999, 0.5139, 0.5823, 0.517, 0.5822, 0.517, 0.6001, 0.5107, 0.6375, 0.5128, 0.6182, 0.5161, 0.6185, 0.5139, 0.638, 0.5076, 0.5286, 0.5029, 0.5086, 0.5068, 0.5058, 0.5113, 0.528, 0.5128, 0.6182, 0.5139, 0.5999, 0.517, 0.6001, 0.5161, 0.6185, 0.5062, 0.6578, 0.5107, 0.6375, 0.5139, 0.638, 0.5091, 0.6599, 0.5139, 0.5823, 0.5129, 0.5649, 0.516, 0.5647, 0.517, 0.5822, 0.3178, 0.6632, 0.3229, 0.6838, 0.1823, 0.7354, 0.3229, 0.6838, 0.3256, 0.7026, 0.1823, 0.7354, 0.335, 0.738, 0.3627, 0.7396, 0.3606, 0.7579, 0.334, 0.7555, 0.3261, 0.755, 0.324, 0.7724, 0.1823, 0.7354, 0.3271, 0.6604, 0.3637, 0.6621, 0.3633, 0.6819, 0.3319, 0.6822, 0.7372, 0.5674, 0.7497, 0.5674, 0.7586, 0.5762, 0.7586, 0.5888, 0.7497, 0.5976, 0.7372, 0.5976, 0.7283, 0.5888, 0.7283, 0.5762, 0.3341, 0.7017, 0.3638, 0.7013, 0.3638, 0.7206, 0.335, 0.7202, 0.3293, 0.7923, 0.3577, 0.7934, 0.3568, 0.8103, 0.3248, 0.8144, 0.3271, 0.7379, 0.3261, 0.755, 0.1823, 0.7354, 0.3319, 0.6822, 0.3633, 0.6819, 0.3638, 0.7013, 0.3341, 0.7017, 0.324, 0.7724, 0.3204, 0.7907, 0.1823, 0.7354, 0.335, 0.7202, 0.3638, 0.7206, 0.3627, 0.7396, 0.335, 0.738, 0.334, 0.7555, 0.3606, 0.7579, 0.3579, 0.7756, 0.3323, 0.7734, 0.3323, 0.7734, 0.3579, 0.7756, 0.3577, 0.7934, 0.3293, 0.7923, 0.3256, 0.7026, 0.327, 0.7205, 0.1823, 0.7354, 0.327, 0.7205, 0.3271, 0.7379, 0.1823, 0.7354, 0.3204, 0.7907, 0.3156, 0.811, 0.1823, 0.7354, 0.324, 0.7724, 0.329, 0.773, 0.3256, 0.7916, 0.3204, 0.7907, 0.3261, 0.755, 0.3309, 0.7553, 0.329, 0.773, 0.324, 0.7724, 0.327, 0.7205, 0.3318, 0.7203, 0.3318, 0.738, 0.3271, 0.7379, 0.3229, 0.6838, 0.3287, 0.6828, 0.3308, 0.702, 0.3256, 0.7026, 0.3204, 0.7907, 0.3256, 0.7916, 0.3209, 0.8117, 0.3156, 0.811, 0.3256, 0.7026, 0.3308, 0.702, 0.3318, 0.7203, 0.327, 0.7205, 0.3178, 0.6632, 0.3241, 0.6624, 0.3287, 0.6828, 0.3229, 0.6838, 0.3271, 0.7379, 0.3318, 0.738, 0.3309, 0.7553, 0.3261, 0.755, 0.329, 0.773, 0.3323, 0.7734, 0.3293, 0.7923, 0.3256, 0.7916, 0.3309, 0.7553, 0.334, 0.7555, 0.3323, 0.7734, 0.329, 0.773, 0.3318, 0.7203, 0.335, 0.7202, 0.335, 0.738, 0.3318, 0.738, 0.3287, 0.6828, 0.3319, 0.6822, 0.3341, 0.7017, 0.3308, 0.702, 0.3256, 0.7916, 0.3293, 0.7923, 0.3248, 0.8144, 0.3209, 0.8117, 0.3308, 0.702, 0.3341, 0.7017, 0.335, 0.7202, 0.3318, 0.7203, 0.3241, 0.6624, 0.3271, 0.6604, 0.3319, 0.6822, 0.3287, 0.6828, 0.3318, 0.738, 0.335, 0.738, 0.334, 0.7555, 0.3309, 0.7553, 0.5923, 0.5087, 0.7278, 0.5809, 0.5872, 0.5293, 0.5872, 0.5293, 0.7278, 0.5809, 0.5844, 0.5481, 0.5751, 0.5835, 0.5761, 0.601, 0.5495, 0.6034, 0.5473, 0.585, 0.584, 0.6005, 0.7278, 0.5809, 0.586, 0.6178, 0.583, 0.5058, 0.5782, 0.5277, 0.5467, 0.5274, 0.5464, 0.5075, 0.7586, 0.6692, 0.7586, 0.6818, 0.7497, 0.6906, 0.7372, 0.6906, 0.7283, 0.6818, 0.7283, 0.6692, 0.7372, 0.6604, 0.7497, 0.6604, 0.576, 0.5472, 0.575, 0.5656, 0.5463, 0.5661, 0.5463, 0.5468, 0.5808, 0.6377, 0.5852, 0.6599, 0.5533, 0.6558, 0.5524, 0.6389, 0.583, 0.5833, 0.7278, 0.5809, 0.584, 0.6005, 0.5782, 0.5277, 0.576, 0.5472, 0.5463, 0.5468, 0.5467, 0.5274, 0.586, 0.6178, 0.7278, 0.5809, 0.5896, 0.6361, 0.575, 0.5656, 0.5751, 0.5835, 0.5473, 0.585, 0.5463, 0.5661, 0.5761, 0.601, 0.5778, 0.6189, 0.5522, 0.621, 0.5495, 0.6034, 0.5778, 0.6189, 0.5808, 0.6377, 0.5524, 0.6389, 0.5522, 0.621, 0.5844, 0.5481, 0.7278, 0.5809, 0.5831, 0.566, 0.5831, 0.566, 0.7278, 0.5809, 0.583, 0.5833, 0.5896, 0.6361, 0.7278, 0.5809, 0.5945, 0.6565, 0.586, 0.6178, 0.5896, 0.6361, 0.5845, 0.6371, 0.5811, 0.6185, 0.584, 0.6005, 0.586, 0.6178, 0.5811, 0.6185, 0.5792, 0.6008, 0.5831, 0.566, 0.583, 0.5833, 0.5782, 0.5834, 0.5782, 0.5658, 0.5872, 0.5293, 0.5844, 0.5481, 0.5793, 0.5475, 0.5814, 0.5282, 0.5896, 0.6361, 0.5945, 0.6565, 0.5892, 0.6571, 0.5845, 0.6371, 0.5844, 0.5481, 0.5831, 0.566, 0.5782, 0.5658, 0.5793, 0.5475, 0.5923, 0.5087, 0.5872, 0.5293, 0.5814, 0.5282, 0.5859, 0.5079, 0.583, 0.5833, 0.584, 0.6005, 0.5792, 0.6008, 0.5782, 0.5834, 0.5811, 0.6185, 0.5845, 0.6371, 0.5808, 0.6377, 0.5778, 0.6189, 0.5792, 0.6008, 0.5811, 0.6185, 0.5778, 0.6189, 0.5761, 0.601, 0.5782, 0.5658, 0.5782, 0.5834, 0.5751, 0.5835, 0.575, 0.5656, 0.5814, 0.5282, 0.5793, 0.5475, 0.576, 0.5472, 0.5782, 0.5277, 0.5845, 0.6371, 0.5892, 0.6571, 0.5852, 0.6599, 0.5808, 0.6377, 0.5793, 0.5475, 0.5782, 0.5658, 0.575, 0.5656, 0.576, 0.5472, 0.5859, 0.5079, 0.5814, 0.5282, 0.5782, 0.5277, 0.583, 0.5058, 0.5782, 0.5834, 0.5792, 0.6008, 0.5761, 0.601, 0.5751, 0.5835, 0.4103, 0.8115, 0.4052, 0.7909, 0.5458, 0.7393, 0.4052, 0.7909, 0.4024, 0.7722, 0.5458, 0.7393, 0.3931, 0.7368, 0.3653, 0.7352, 0.3674, 0.7168, 0.3941, 0.7192, 0.402, 0.7198, 0.404, 0.7024, 0.5458, 0.7393, 0.401, 0.8144, 0.3644, 0.8127, 0.3647, 0.7928, 0.3962, 0.7925, 0.7372, 0.6289, 0.7497, 0.6289, 0.7586, 0.6378, 0.7586, 0.6503, 0.7497, 0.6592, 0.7372, 0.6592, 0.7283, 0.6503, 0.7283, 0.6378, 0.394, 0.7731, 0.3643, 0.7734, 0.3643, 0.7542, 0.393, 0.7546, 0.3988, 0.6825, 0.3704, 0.6813, 0.3713, 0.6645, 0.4032, 0.6604, 0.401, 0.7369, 0.402, 0.7198, 0.5458, 0.7393, 0.3962, 0.7925, 0.3647, 0.7928, 0.3643, 0.7734, 0.394, 0.7731, 0.404, 0.7024, 0.4076, 0.6841, 0.5458, 0.7393, 0.393, 0.7546, 0.3643, 0.7542, 0.3653, 0.7352, 0.3931, 0.7368, 0.3941, 0.7192, 0.3674, 0.7168, 0.3701, 0.6992, 0.3958, 0.7014, 0.3958, 0.7014, 0.3701, 0.6992, 0.3704, 0.6813, 0.3988, 0.6825, 0.4024, 0.7722, 0.4011, 0.7542, 0.5458, 0.7393, 0.4011, 0.7542, 0.401, 0.7369, 0.5458, 0.7393, 0.4076, 0.6841, 0.4125, 0.6637, 0.5458, 0.7393, 0.404, 0.7024, 0.3991, 0.7017, 0.4025, 0.6831, 0.4076, 0.6841, 0.402, 0.7198, 0.3972, 0.7194, 0.3991, 0.7017, 0.404, 0.7024, 0.4011, 0.7542, 0.3962, 0.7544, 0.3962, 0.7368, 0.401, 0.7369, 0.4052, 0.7909, 0.3994, 0.792, 0.3973, 0.7727, 0.4024, 0.7722, 0.4076, 0.6841, 0.4025, 0.6831, 0.4072, 0.6631, 0.4125, 0.6637, 0.4024, 0.7722, 0.3973, 0.7727, 0.3962, 0.7544, 0.4011, 0.7542, 0.4103, 0.8115, 0.4039, 0.8123, 0.3994, 0.792, 0.4052, 0.7909, 0.401, 0.7369, 0.3962, 0.7368, 0.3972, 0.7194, 0.402, 0.7198, 0.3991, 0.7017, 0.3958, 0.7014, 0.3988, 0.6825, 0.4025, 0.6831, 0.3972, 0.7194, 0.3941, 0.7192, 0.3958, 0.7014, 0.3991, 0.7017, 0.3962, 0.7544, 0.393, 0.7546, 0.3931, 0.7368, 0.3962, 0.7368, 0.3994, 0.792, 0.3962, 0.7925, 0.394, 0.7731, 0.3973, 0.7727, 0.4025, 0.6831, 0.3988, 0.6825, 0.4032, 0.6604, 0.4072, 0.6631, 0.3973, 0.7727, 0.394, 0.7731, 0.393, 0.7546, 0.3962, 0.7544, 0.4039, 0.8123, 0.401, 0.8144, 0.3962, 0.7925, 0.3994, 0.792, 0.3962, 0.7368, 0.3931, 0.7368, 0.3941, 0.7192, 0.3972, 0.7194, 0.1358, 0.6632, 0.1408, 0.6838, 0.0002583, 0.7354, 0.1408, 0.6838, 0.1436, 0.7026, 0.0002583, 0.7354, 0.1529, 0.738, 0.1807, 0.7396, 0.1786, 0.7579, 0.152, 0.7555, 0.1441, 0.755, 0.142, 0.7724, 0.0002583, 0.7354, 0.1451, 0.6604, 0.1817, 0.6621, 0.1813, 0.6819, 0.1499, 0.6822, 0.7497, 0.6284, 0.7372, 0.6284, 0.7283, 0.6195, 0.7283, 0.607, 0.7372, 0.5981, 0.7497, 0.5981, 0.7586, 0.607, 0.7586, 0.6195, 0.1521, 0.7017, 0.1818, 0.7013, 0.1818, 0.7206, 0.153, 0.7202, 0.1473, 0.7923, 0.1757, 0.7934, 0.1748, 0.8103, 0.1428, 0.8144, 0.1451, 0.7379, 0.1441, 0.755, 0.0002583, 0.7354, 0.1499, 0.6822, 0.1813, 0.6819, 0.1818, 0.7013, 0.1521, 0.7017, 0.142, 0.7724, 0.1384, 0.7907, 0.0002583, 0.7354, 0.153, 0.7202, 0.1818, 0.7206, 0.1807, 0.7396, 0.1529, 0.738, 0.152, 0.7555, 0.1786, 0.7579, 0.1759, 0.7756, 0.1503, 0.7734, 0.1503, 0.7734, 0.1759, 0.7756, 0.1757, 0.7934, 0.1473, 0.7923, 0.1436, 0.7026, 0.1449, 0.7205, 0.0002583, 0.7354, 0.1449, 0.7205, 0.1451, 0.7379, 0.0002583, 0.7354, 0.1384, 0.7907, 0.1335, 0.811, 0.0002583, 0.7354, 0.142, 0.7724, 0.147, 0.773, 0.1436, 0.7916, 0.1384, 0.7907, 0.1441, 0.755, 0.1488, 0.7553, 0.147, 0.773, 0.142, 0.7724, 0.1449, 0.7205, 0.1498, 0.7203, 0.1498, 0.738, 0.1451, 0.7379, 0.1408, 0.6838, 0.1467, 0.6828, 0.1487, 0.702, 0.1436, 0.7026, 0.1384, 0.7907, 0.1436, 0.7916, 0.1388, 0.8117, 0.1335, 0.811, 0.1436, 0.7026, 0.1487, 0.702, 0.1498, 0.7203, 0.1449, 0.7205, 0.1358, 0.6632, 0.1421, 0.6624, 0.1467, 0.6828, 0.1408, 0.6838, 0.1451, 0.7379, 0.1498, 0.738, 0.1488, 0.7553, 0.1441, 0.755, 0.147, 0.773, 0.1503, 0.7734, 0.1473, 0.7923, 0.1436, 0.7916, 0.1488, 0.7553, 0.152, 0.7555, 0.1503, 0.7734, 0.147, 0.773, 0.1498, 0.7203, 0.153, 0.7202, 0.1529, 0.738, 0.1498, 0.738, 0.1467, 0.6828, 0.1499, 0.6822, 0.1521, 0.7017, 0.1487, 0.702, 0.1436, 0.7916, 0.1473, 0.7923, 0.1428, 0.8144, 0.1388, 0.8117, 0.1487, 0.702, 0.1521, 0.7017, 0.153, 0.7202, 0.1498, 0.7203, 0.1421, 0.6624, 0.1451, 0.6604, 0.1499, 0.6822, 0.1467, 0.6828, 0.1498, 0.738, 0.1529, 0.738, 0.152, 0.7555, 0.1488, 0.7553, 0.3178, 0.657, 0.1823, 0.5848, 0.3229, 0.6364, 0.3229, 0.6364, 0.1823, 0.5848, 0.3256, 0.6176, 0.335, 0.5822, 0.334, 0.5647, 0.3606, 0.5623, 0.3627, 0.5807, 0.3261, 0.5652, 0.1823, 0.5848, 0.324, 0.5479, 0.3271, 0.6599, 0.3319, 0.638, 0.3634, 0.6383, 0.3637, 0.6582, 0.7283, 0.7125, 0.7283, 0.7, 0.7372, 0.6911, 0.7497, 0.6911, 0.7586, 0.7, 0.7586, 0.7125, 0.7497, 0.7214, 0.7372, 0.7214, 0.3341, 0.6185, 0.335, 0.6001, 0.3638, 0.5996, 0.3638, 0.6189, 0.3293, 0.528, 0.3248, 0.5058, 0.3568, 0.5099, 0.3577, 0.5268, 0.3271, 0.5824, 0.1823, 0.5848, 0.3261, 0.5652, 0.3319, 0.638, 0.3341, 0.6185, 0.3638, 0.6189, 0.3634, 0.6383, 0.324, 0.5479, 0.1823, 0.5848, 0.3204, 0.5296, 0.335, 0.6001, 0.335, 0.5822, 0.3627, 0.5807, 0.3638, 0.5996, 0.334, 0.5647, 0.3323, 0.5468, 0.3579, 0.5447, 0.3606, 0.5623, 0.3323, 0.5468, 0.3293, 0.528, 0.3577, 0.5268, 0.3579, 0.5447, 0.3256, 0.6176, 0.1823, 0.5848, 0.327, 0.5997, 0.327, 0.5997, 0.1823, 0.5848, 0.3271, 0.5824, 0.3204, 0.5296, 0.1823, 0.5848, 0.3155, 0.5092, 0.324, 0.5479, 0.3204, 0.5296, 0.3256, 0.5286, 0.329, 0.5472, 0.3261, 0.5652, 0.324, 0.5479, 0.329, 0.5472, 0.3309, 0.5649, 0.327, 0.5997, 0.3271, 0.5824, 0.3318, 0.5823, 0.3318, 0.5999, 0.3229, 0.6364, 0.3256, 0.6176, 0.3308, 0.6182, 0.3287, 0.6375, 0.3204, 0.5296, 0.3155, 0.5092, 0.3208, 0.5086, 0.3256, 0.5286, 0.3256, 0.6176, 0.327, 0.5997, 0.3318, 0.5999, 0.3308, 0.6182, 0.3178, 0.657, 0.3229, 0.6364, 0.3287, 0.6375, 0.3241, 0.6578, 0.3271, 0.5824, 0.3261, 0.5652, 0.3309, 0.5649, 0.3318, 0.5823, 0.329, 0.5472, 0.3256, 0.5286, 0.3293, 0.528, 0.3323, 0.5468, 0.3309, 0.5649, 0.329, 0.5472, 0.3323, 0.5468, 0.334, 0.5647, 0.3318, 0.5999, 0.3318, 0.5823, 0.335, 0.5822, 0.335, 0.6001, 0.3287, 0.6375, 0.3308, 0.6182, 0.3341, 0.6185, 0.3319, 0.638, 0.3256, 0.5286, 0.3208, 0.5086, 0.3248, 0.5058, 0.3293, 0.528, 0.3308, 0.6182, 0.3318, 0.5999, 0.335, 0.6001, 0.3341, 0.6185, 0.3241, 0.6578, 0.3287, 0.6375, 0.3319, 0.638, 0.3271, 0.6599, 0.3318, 0.5823, 0.3309, 0.5649, 0.334, 0.5647, 0.335, 0.5822])
me_cylinder.materials.append(mat_metal)
me_cylinder.materials.append(mat_wood)
me_cylinder.use_remesh_preserve_volume = False
me_cylinder.use_remesh_preserve_attributes = False
me_cylinder.use_mirror_vertex_groups = False
me_cylinder.update()
me_cylinder_001 = bpy.data.meshes.new('Cylinder.001')
me_cylinder_001.from_pydata([(2.434, 0.1164, -1.457e-08), (2.687, 0.0, -1.31e-10), (2.434, -0.1164, -7.285e-09), (2.434, -0.08228, 0.07381), (2.434, 4.732e-09, 0.1044), (2.434, 0.08228, 0.07381), (2.574, -0.05502, 0.04696), (2.574, 3.513e-09, 0.06561), (2.574, -0.07781, 1.729e-09), (2.574, 0.05502, 0.04696), (2.574, 0.07781, -1.875e-09), (0.0, 0.1164, -7.285e-09), (-2.434, 0.1164, -1.457e-08), (-2.687, 0.0, -1.31e-10), (0.0, -0.1164, 7.285e-09), (-2.434, -0.1164, -7.285e-09), (0.0, -0.08228, 0.07381), (-2.434, -0.08228, 0.07381), (0.0, 4.732e-09, 0.1044), (-2.434, 4.732e-09, 0.1044), (0.0, 0.08228, 0.07381), (-2.434, 0.08228, 0.07381), (-2.574, -0.05502, 0.04696), (-2.574, 3.513e-09, 0.06561), (-2.574, -0.07781, 1.729e-09), (-2.574, 0.05502, 0.04696), (-2.574, 0.07781, -1.875e-09), (0.0, 0.0, 0.0)], [], [(8, 10, 1), (10, 9, 1), (9, 7, 1), (11, 0, 2, 14, 27), (14, 2, 3, 16), (16, 3, 4, 18), (6, 8, 1), (18, 4, 5, 20), (20, 5, 0, 11), (7, 6, 1), (4, 3, 6, 7), (3, 2, 8, 6), (5, 4, 7, 9), (0, 5, 9, 10), (2, 0, 10, 8), (24, 13, 26), (26, 13, 25), (25, 13, 23), (11, 27, 14, 15, 12), (14, 16, 17, 15), (16, 18, 19, 17), (22, 13, 24), (18, 20, 21, 19), (20, 11, 12, 21), (23, 13, 22), (19, 23, 22, 17), (17, 22, 24, 15), (21, 25, 23, 19), (12, 26, 25, 21), (15, 24, 26, 12)])
_uv = me_cylinder_001.uv_layers.new(name='UVMap')
_uv.uv.foreach_set('vector', [0.974, 0.4932, 0.9947, 0.3063, 1.0, 0.573, 0.9853, 0.7964, 0.9783, 0.7234, 1.0, 0.573, 0.9783, 0.7234, 0.9745, 0.6426, 1.0, 0.573, 0.5928, 0.06371, 0.9707, 0.09396, 0.9495, 0.4458, 0.5078, 0.4083, 0.5049, 0.04839, 0.4998, 0.4131, 0.9495, 0.4458, 0.9485, 0.5595, 0.4998, 0.5397, 0.4998, 0.5397, 0.9485, 0.5595, 0.9496, 0.6812, 0.4997, 0.6725, 0.9729, 0.5642, 0.974, 0.4932, 1.0, 0.573, 0.4997, 0.6725, 0.9496, 0.6812, 0.9523, 0.8062, 0.4996, 0.8051, 0.4996, 0.8051, 0.9523, 0.8062, 0.9567, 0.9284, 0.4996, 0.9284, 0.9745, 0.6426, 0.9729, 0.5642, 1.0, 0.573, 0.9496, 0.6812, 0.9485, 0.5595, 0.9729, 0.5642, 0.9745, 0.6426, 0.9485, 0.5595, 0.9495, 0.4458, 0.974, 0.4932, 0.9729, 0.5642, 0.9523, 0.8062, 0.9496, 0.6812, 0.9745, 0.6426, 0.9783, 0.7234, 0.9567, 0.9284, 0.9523, 0.8062, 0.9783, 0.7234, 0.9853, 0.7964, 0.9495, 0.4458, 0.9707, 0.09396, 0.9947, 0.3063, 0.974, 0.4932, 0.02576, 0.4668, 3.359e-05, 0.5442, 0.005564, 0.2826, 0.01425, 0.7665, 3.359e-05, 0.5442, 0.02126, 0.6945, 0.02126, 0.6945, 3.359e-05, 0.5442, 0.02516, 0.6146, 0.4997, 0.04385, 0.5009, 0.1831, 0.4998, 0.4131, 0.04999, 0.4199, 0.0292, 0.07727, 0.4998, 0.4131, 0.4998, 0.5397, 0.05095, 0.5331, 0.04999, 0.4199, 0.4998, 0.5397, 0.4997, 0.6725, 0.04985, 0.6542, 0.05095, 0.5331, 0.0268, 0.5371, 3.359e-05, 0.5442, 0.02576, 0.4668, 0.4997, 0.6725, 0.4996, 0.8051, 0.04698, 0.7786, 0.04985, 0.6542, 0.4996, 0.8051, 0.4996, 0.9284, 0.04253, 0.9001, 0.04698, 0.7786, 0.02516, 0.6146, 3.359e-05, 0.5442, 0.0268, 0.5371, 0.04985, 0.6542, 0.02516, 0.6146, 0.0268, 0.5371, 0.05095, 0.5331, 0.05095, 0.5331, 0.0268, 0.5371, 0.02576, 0.4668, 0.04999, 0.4199, 0.04698, 0.7786, 0.02126, 0.6945, 0.02516, 0.6146, 0.04985, 0.6542, 0.04253, 0.9001, 0.01425, 0.7665, 0.02126, 0.6945, 0.04698, 0.7786, 0.04999, 0.4199, 0.02576, 0.4668, 0.005564, 0.2826, 0.0292, 0.07727])
me_cylinder_001.materials.append(mat_wood)
me_cylinder_001.use_remesh_preserve_volume = False
me_cylinder_001.use_remesh_preserve_attributes = False
me_cylinder_001.use_mirror_vertex_groups = False
me_cylinder_001.update()
arm_armature_001 = bpy.data.armatures.new('Armature.001')  # bones are not reproduced

# ---- objects
ob_armature = bpy.data.objects.new('Armature', arm_armature_001)
ob_wheel = bpy.data.objects.new('Wheel', me_cylinder)
ob_base = bpy.data.objects.new('Base', me_cylinder_001)

# ---- transforms, parenting, visibility, modifiers, constraints
ob_armature.location = (0.0, 0.0, 2.623e-10)
ob_armature.lineart.crease_threshold = 0.0
ob_wheel.parent = ob_armature
ob_wheel.location = (0.0, 0.0, 0.0)
ob_wheel.lineart.crease_threshold = 0.0
_vg = ob_wheel.vertex_groups.new(name='Bone')
_vg.add([0, 1, 2, 3, 4, 5, 6, 7, 8, 9, 10, 11, 12, 13, 14, 15, 16, 17, 18, 19, 20, 21, 22, 23, 24, 25, 26, 27, 28, 29, 30, 31, 32, 33, 34, 35, 36, 37, 38, 39, 40, 41, 42, 43, 44, 45, 46, 47, 48, 49, 50, 51, 52, 53, 54, 55, 56, 57, 58, 59, 60, 61, 62, 63, 64, 65, 66, 67, 68, 69, 70, 71, 72, 73, 74, 75, 76, 77, 78, 79, 80, 81, 82, 83, 84, 85, 86, 87, 88, 89, 90, 91, 92, 93, 94, 95, 96, 97, 98, 99, 100, 101, 102, 103, 104, 105, 106, 107, 108, 109, 110, 111, 112, 113, 114, 115, 116, 117, 118, 119, 120, 121, 122, 123, 124, 125, 126, 127, 128, 129, 130, 131, 132, 133, 134, 135, 136, 137, 138, 139, 140, 141, 142, 143, 144, 145, 146, 147, 148, 149, 150, 151, 152, 153, 154, 155, 156, 157, 158, 159, 160, 161, 162, 163, 164, 165, 166, 167, 168, 169, 170, 171, 172, 173, 174, 175, 176, 177, 178, 179, 180, 181, 182, 183, 184, 185, 186, 187, 188, 189, 190, 191, 192, 193, 194, 195, 196, 197, 198, 199, 200, 201, 202, 203, 204, 205, 206, 207, 208, 209, 210, 211, 212, 213, 214, 215, 216, 217, 218, 219, 220, 221, 222, 223, 224, 225, 226, 227, 228, 229, 230, 231, 232, 233, 234, 235, 236, 237, 238, 239, 240, 241, 242, 243, 244, 245, 246, 247, 248, 249, 250, 251, 252, 253, 254, 255, 256, 257, 258, 259, 260, 261, 262, 263, 264, 265, 266, 267, 268, 269, 270, 271, 272, 273, 274, 275, 276, 277, 278, 279, 280, 281, 282, 283, 284, 285, 286, 287, 288, 289, 290, 291, 292, 293, 294, 295, 296, 297, 298, 299, 300, 301, 302, 303, 304, 305, 306, 307, 308, 309, 310, 311, 312, 313, 314, 315, 316, 317, 318, 319, 320, 321, 322, 323, 324, 325, 326, 327, 328, 329, 330, 331, 332, 333, 334, 335, 336, 337, 338, 339, 340, 341, 342, 343, 344, 345, 346, 347, 348, 349, 350, 351, 352, 353, 354, 355, 356, 357, 358, 359, 360, 361, 362, 363, 364, 365, 366, 367, 368, 369, 370, 371, 372, 373, 374, 375, 376, 377, 378, 379, 380, 381, 382, 383, 384, 385, 386, 387, 388, 389, 390, 391, 392, 393, 394, 395, 396, 397, 398, 399, 400, 401, 402, 403, 404, 405, 406, 407, 408, 409, 410, 411, 412, 413, 414, 415, 416, 417, 418, 419, 420, 421, 422, 423, 424, 425, 426, 427, 428, 429, 430, 431, 432, 433, 434, 435, 436, 437, 438, 439, 440, 441, 442, 443, 444, 445, 446, 447, 448, 449, 450, 451, 452, 453, 454, 455, 456, 457, 458, 459, 460, 461, 462, 463, 464, 465, 466, 467, 468, 469, 470, 471, 472, 473, 474, 475, 476, 477, 478, 479, 480, 481, 482, 483, 484, 485, 486, 487, 488, 489, 490, 491, 492, 493, 494, 495, 496, 497, 498, 499, 500, 501, 502, 503, 504, 505, 506, 507, 508, 509, 510, 511, 512, 513, 514, 515, 516, 517, 518, 519, 520, 521, 522, 523, 524, 525, 526, 527, 528, 529, 530, 531, 532, 533, 534, 535, 536, 537, 538, 539, 540, 541, 542, 543, 544, 545, 546, 547, 548, 549, 550, 551, 552, 553, 554, 555, 556, 557, 558, 559, 560, 561, 562, 563, 564, 565, 566, 567, 568, 569, 570, 571, 572, 573, 574, 575, 576, 577, 578, 579, 580, 581, 582, 583, 584, 585, 586, 587, 588, 589, 590, 591, 592, 593, 594, 595, 596, 597, 598, 599, 600, 601, 602, 603, 604, 605, 606, 607, 608, 609, 610, 611, 612, 613, 614, 615], 1.0, 'REPLACE')
_m = ob_wheel.modifiers.new('Armature.001', 'ARMATURE')
_m.object = ob_armature
ob_base.location = (-2.5, 0.0, 2.623e-10)
ob_base.lineart.crease_threshold = 0.0

# ---- collection membership
col_collection_1.objects.link(ob_armature)
col_collection_1.objects.link(ob_wheel)
col_collection_1.objects.link(ob_base)

# ---- scene / render settings (as saved in the file)
scene.frame_start = 1; scene.frame_end = 20; scene.frame_set(1)
scene.render.engine = 'CYCLES'
scene.render.resolution_percentage = 50
scene.render.fps = 60
scene.render.dither_intensity = 0.0
scene.cycles.use_denoising = False
scene.cycles.samples = 128
scene.cycles.sampling_pattern = 'TABULATED_SOBOL'
scene.cycles.use_adaptive_sampling = False
scene.cycles.use_light_tree = False
scene.cycles.blur_glossy = 0.0
scene.cycles.sample_clamp_indirect = 0.0
scene.cycles.bake_type = 'ENVIRONMENT'
scene.view_settings.view_transform = 'Standard'
bpy.context.view_layer.update()

# ---- added for rendering (the .blend has no active camera): camera
cam_auto = bpy.data.cameras.new('AutoCamera')
cam_auto.lens = 50.0
cam_auto.sensor_width = 36.0
cam_auto.clip_end = 1000.0
ob_auto_camera = bpy.data.objects.new('AutoCamera', cam_auto)
scene.collection.objects.link(ob_auto_camera)
ob_auto_camera.location = (3.08542, -6.50683, 4.33789)
ob_auto_camera.rotation_euler = (1.09748, -7.21219e-08, 0.694738)
scene.camera = ob_auto_camera
bpy.context.view_layer.update()
